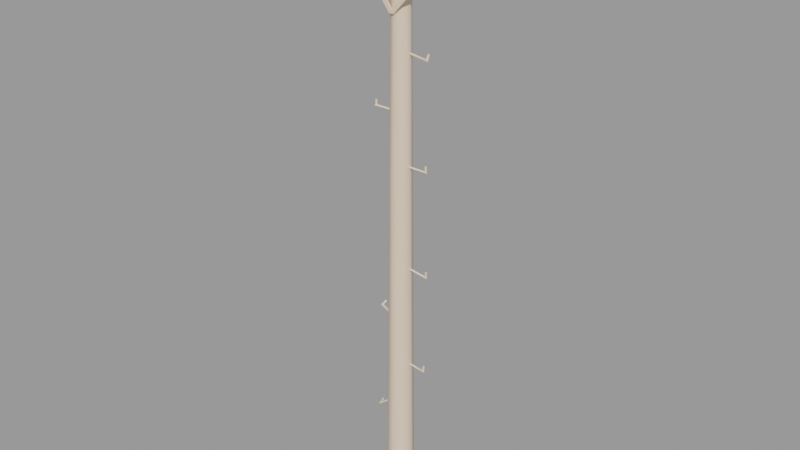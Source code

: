 # Source: telephonepole001_skybox.blend  (saved by Blender 2.92.15; exported with 4.5.12 LTS)
import bpy
from mathutils import Matrix  # noqa: F401  (used for matrix-valued properties, if any)

bpy.ops.wm.read_factory_settings(use_empty=True)
scene = bpy.context.scene
scene.name = 'telephonepole001_skybox.qc'

# ---- collections
col_telephonepole001_skybox = bpy.data.collections.new('telephonepole001_skybox'); scene.collection.children.link(col_telephonepole001_skybox)

# ---- materials (node trees are filled in below, after node groups)
mat_telephonepole001 = bpy.data.materials.new('telephonepole001')
mat_telephonepole001.use_transparent_shadow = False
mat_telephonepole001.diffuse_color = (0.8194, 0.6472, 0.4893, 1.0)

# ---- material node trees

# ---- meshes
me_telephonepole001_skybox_reference = bpy.data.meshes.new('telephonepole001_skybox_reference')
me_telephonepole001_skybox_reference.from_pydata([(-1.439, 0.03424, 4.708), (-1.34, -0.004243, 4.684), (-1.39, -0.004243, 4.646), (-0.5988, 0.03424, 5.359), (-0.55, -0.004243, 5.296), (-1.34, 0.03424, 4.785), (-2.532, -0.5183, 30.3), (-2.488, -0.5, 30.3), (-2.508, -0.5, 29.87), (-2.552, -0.5183, 29.87), (-2.55, -0.5625, 30.31), (-2.57, -0.5625, 29.87), (-2.552, -0.6067, 29.87), (-2.532, -0.6067, 30.3), (-2.488, -0.625, 30.3), (-2.508, -0.625, 29.87), (-2.444, -0.6067, 30.3), (-2.464, -0.6067, 29.86), (-2.426, -0.5625, 30.3), (-2.445, -0.5625, 29.86), (-2.444, -0.5183, 30.3), (-2.464, -0.5183, 29.86), (-0.0901, -0.9375, 29.38), (0.001617, -0.6875, 29.49), (-0.0901, -0.6875, 29.38), (0.001617, -0.9375, 29.49), (-3.906, -0.5183, 30.37), (-3.862, -0.5, 30.37), (-3.881, -0.5, 29.93), (-3.926, -0.5183, 29.93), (-3.924, -0.5625, 30.37), (-3.944, -0.5625, 29.93), (-3.926, -0.6067, 29.93), (-3.906, -0.6067, 30.37), (-3.862, -0.625, 30.37), (-3.881, -0.625, 29.93), (-3.817, -0.6067, 30.36), (-3.837, -0.6067, 29.93), (-3.799, -0.5625, 30.36), (-3.819, -0.5625, 29.93), (-3.817, -0.5183, 30.36), (-3.837, -0.5183, 29.93), (-2.501, -0.5469, 30.01), (-2.22, -0.5469, 30.0), (-2.302, -0.7458, 30.01), (-2.302, -0.348, 30.01), (-2.501, -0.2656, 30.01), (-2.7, -0.348, 30.02), (-2.782, -0.5469, 30.03), (-2.7, -0.7458, 30.02), (-2.501, -0.8281, 30.01), (-2.371, -0.6449, 30.71), (-2.331, -0.5469, 30.71), (-2.371, -0.4489, 30.71), (-2.469, -0.5469, 30.72), (-2.469, -0.6854, 30.72), (-2.567, -0.6449, 30.72), (-2.607, -0.5469, 30.72), (-2.567, -0.4489, 30.72), (-2.469, -0.4083, 30.72), (-3.875, -0.5469, 30.08), (-3.594, -0.5469, 30.06), (-3.676, -0.7458, 30.07), (-3.676, -0.348, 30.07), (-3.875, -0.2656, 30.08), (-4.073, -0.348, 30.09), (-4.156, -0.5469, 30.09), (-4.073, -0.7458, 30.09), (-3.875, -0.8281, 30.08), (3.836, -0.5469, 29.72), (4.117, -0.8281, 29.71), (3.918, -0.7458, 29.72), (4.117, -0.5469, 29.71), (4.316, -0.7458, 29.7), (4.398, -0.5469, 29.7), (4.316, -0.348, 29.7), (4.117, -0.2656, 29.71), (3.918, -0.348, 29.72), (0.1324, -0.6875, 29.3), (0.1392, -0.9375, 29.44), (0.1324, -0.9375, 29.3), (0.1392, -0.6875, 29.44), (-0.009243, -0.6875, 29.26), (-0.009243, -0.9375, 29.26), (1.319, -0.5183, 29.69), (1.427, -0.5183, 30.12), (1.407, -0.5183, 29.69), (1.339, -0.5183, 30.13), (1.427, -0.6067, 30.12), (1.407, -0.6067, 29.69), (1.339, -0.6067, 30.13), (1.319, -0.6067, 29.69), (1.518, -0.0625, 8.322), (1.518, 0.0625, 8.322), (1.456, -3e-06, 8.329), (1.58, -3e-06, 8.315), (1.483, 0.0625, 8.011), (1.552, -3e-06, 8.066), (1.573, -0.04238, 13.56), (0.5916, 0.00968, 13.76), (0.5821, -0.04238, 13.69), (1.521, 0.00968, 13.64), (1.635, -0.04238, 13.55), (1.645, 0.00968, 13.62), (-0.3201, -0.2761, 31.99), (-0.3201, 0.3636, 32.01), (-0.4549, 0.04374, 32.0), (0.0, 0.4982, 32.02), (0.3201, 0.3636, 32.01), (0.4549, 0.04374, 32.0), (0.3201, -0.2761, 31.99), (0.0, -0.4108, 31.98), (0.5847, 0.08111, 13.71), (1.628, 0.02905, 13.5), (0.5753, 0.02905, 13.64), (1.576, 0.08111, 13.58), (1.638, 0.08111, 13.57), (1.545, -0.0625, 8.004), (1.483, -0.0625, 8.011), (1.551, 0.03234, 24.68), (1.52, 0.04613, 24.95), (1.481, -0.04314, 24.65), (1.582, 0.1038, 24.92), (1.553, -0.02906, 13.88), (1.614, -0.09081, 13.86), (1.677, -0.02906, 13.86), (1.5, -0.06251, 19.19), (0.5, -8e-06, 19.25), (0.5, -0.06251, 19.19), (1.438, -8e-06, 19.25), (1.562, -0.06251, 19.19), (1.562, -8e-06, 19.25), (-1.399, -0.06251, 27.24), (-1.47, -1.1e-05, 27.29), (-1.461, -0.06251, 27.23), (-0.5, -0.06251, 21.81), (-1.438, -9e-06, 21.88), (-1.5, -0.06251, 21.81), (-0.5, -9e-06, 21.88), (-1.562, -9e-06, 21.88), (-1.562, -0.06251, 21.81), (1.545, 0.0625, 8.004), (1.481, 0.07657, 24.61), (1.52, 0.1658, 24.91), (-4.443, -0.6875, 29.95), (4.547, -0.4375, 29.54), (-4.443, -0.4375, 29.95), (4.547, -0.6875, 29.54), (4.513, -0.4375, 28.79), (-4.478, -0.6875, 29.21), (-4.478, -0.4375, 29.21), (4.513, -0.6875, 28.79), (-1.508, -1.1e-05, 27.54), (-1.384, -1.1e-05, 27.56), (-1.446, 0.06249, 27.55), (-1.446, -0.06251, 27.55), (-1.451, -1.1e-05, 27.17), (-1.461, 0.06249, 27.23), (-1.489, 0.2704, 4.773), (-1.39, 0.2704, 4.85), (-1.403, 0.2909, 4.765), (-1.476, 0.2498, 4.858), (-1.504, 0.3305, 10.77), (-1.539, 0.2388, 10.7), (-1.535, 0.2485, 10.78), (-1.508, 0.3208, 10.69), (1.617, 0.03268, 13.88), (1.5, -0.06251, 19.5), (1.5, 0.06249, 19.5), (1.438, -8e-06, 19.5), (1.562, -8e-06, 19.5), (-1.562, -9e-06, 21.75), (-1.562, 0.06249, 21.81), (-1.562, -9e-06, 22.12), (-1.438, -9e-06, 22.12), (-1.5, 0.06249, 22.12), (-1.5, -0.06251, 22.12), (1.562, 0.06249, 19.19), (1.562, -8e-06, 19.12), (-1.413, -0.08381, 4.676), (-0.5736, -0.08381, 5.327), (1.458, 0.1082, 24.94), (-1.434, 0.514, 10.93), (-1.318, 0.4696, 10.93), (-1.362, 0.528, 10.88), (-1.39, 0.4556, 10.98), (-1.462, -0.04532, 4.739), (1.543, 0.07434, 24.61), (1.543, -0.04537, 24.64), (1.535, -0.003367, 24.56), (-0.2175, -0.5625, 26.63), (-2.106, -0.4375, 29.1), (-0.2175, -0.4375, 26.63), (-2.106, -0.5625, 29.1), (1.538, -3e-06, 7.942), (0.03587, -0.4375, 26.62), (0.03407, -0.5625, 26.62), (2.141, -0.5625, 28.9), (2.141, -0.4375, 28.9), (-0.09396, -0.4375, 26.77), (1.89, -0.5625, 28.91), (1.89, -0.4375, 28.91), (-0.08402, -0.5625, 26.78), (-1.854, -0.4375, 29.09), (-1.854, -0.5625, 29.09), (-1.399, 0.06249, 27.24), (-1.413, -0.04532, 4.777), (1.5, 0.06249, 19.19), (-1.5, 0.06249, 21.81), (0.4886, 0.1122, 24.73), (0.4809, 0.03452, 24.69), (0.03477, -0.9375, 29.37), (0.4894, 0.0625, 8.122), (0.4825, -3e-06, 8.06), (-3.94, -0.6449, 30.78), (-3.843, -0.5469, 30.78), (-3.94, -0.4489, 30.78), (-3.981, -0.5469, 30.79), (-3.843, -0.6854, 30.78), (-3.745, -0.6449, 30.77), (-3.745, -0.4489, 30.77), (-3.843, -0.4083, 30.78), (-3.704, -0.5469, 30.77), (0.3994, -0.3912, 19.19), (0.0, -0.5568, 19.19), (0.0, -0.7326, -1.9e-05), (0.5196, -0.5196, -1.9e-05), (0.5651, 0.007805, 19.2), (0.7326, 0.0, -1.9e-05), (0.3994, 0.4068, 19.21), (0.5196, 0.5196, -1.9e-05), (0.0, 0.7326, -1.9e-05), (0.0, 0.5724, 19.21), (-0.5196, 0.5196, -1.9e-05), (-0.3994, 0.4068, 19.21), (-0.7326, 0.0, -1.9e-05), (-0.5651, 0.007805, 19.2), (-0.5196, -0.5196, -1.9e-05), (-0.3994, -0.3912, 19.19), (4.051, -0.4489, 30.42), (4.149, -0.4083, 30.41), (4.011, -0.5469, 30.42), (4.051, -0.6449, 30.42), (4.149, -0.6854, 30.41), (4.247, -0.6449, 30.41), (4.287, -0.5469, 30.41), (4.247, -0.4489, 30.41), (4.086, -0.5183, 30.0), (4.13, -0.5, 30.0), (4.11, -0.5, 29.56), (4.066, -0.5183, 29.57), (4.068, -0.5625, 30.0), (4.048, -0.5625, 29.57), (4.066, -0.6067, 29.57), (4.086, -0.6067, 30.0), (4.13, -0.625, 30.0), (4.11, -0.625, 29.56), (4.174, -0.6067, 30.0), (4.154, -0.6067, 29.56), (4.193, -0.5625, 30.0), (4.173, -0.5625, 29.56), (4.174, -0.5183, 30.0), (4.154, -0.5183, 29.56), (4.149, -0.5469, 30.41), (0.5, 0.06249, 19.19), (0.5, -8e-06, 19.12), (0.4894, -0.0625, 8.122), (0.4886, -0.007477, 24.77), (-1.477, 0.2263, 10.78), (-0.546, -0.139, 10.7), (-0.5424, -0.1293, 10.78), (1.383, -0.5625, 30.13), (0.4963, -3e-06, 8.184), (1.428, -3e-06, 8.08), (-1.449, 0.2986, 10.69), (-0.5148, -0.05698, 10.69), (-0.5, 0.06249, 21.81), (-0.4008, -1.1e-05, 27.33), (-0.4102, 0.06249, 27.39), (-0.6224, -0.04532, 5.39), (-0.4102, -0.06251, 27.39), (-0.4196, -1.1e-05, 27.45), (-1.346, -1.1e-05, 27.31), (0.4963, 0.07023, 24.81), (1.427, 0.0368, 24.7), (-0.5, -9e-06, 21.75), (-0.5111, -0.04727, 10.77), (-1.387, 0.2861, 10.77)], [], [(0, 1, 2), (1, 3, 4), (1, 5, 3), (6, 7, 8), (6, 8, 9), (10, 6, 9), (10, 9, 11), (12, 10, 11), (12, 13, 10), (12, 14, 13), (12, 15, 14), (15, 16, 14), (15, 17, 16), (17, 18, 16), (17, 19, 18), (19, 20, 18), (19, 21, 20), (21, 7, 20), (21, 8, 7), (22, 23, 24), (22, 25, 23), (26, 27, 28), (26, 28, 29), (30, 26, 29), (30, 29, 31), (32, 30, 31), (32, 33, 30), (32, 34, 33), (32, 35, 34), (35, 36, 34), (35, 37, 36), (37, 38, 36), (37, 39, 38), (39, 40, 38), (39, 41, 40), (41, 27, 40), (41, 28, 27), (42, 43, 44), (45, 43, 42), (42, 46, 45), (42, 47, 46), (48, 47, 42), (48, 42, 49), (50, 49, 42), (42, 44, 50), (51, 52, 53), (51, 53, 54), (55, 51, 54), (56, 55, 54), (56, 54, 57), (54, 58, 57), (54, 59, 58), (53, 59, 54), (60, 61, 62), (63, 61, 60), (60, 64, 63), (60, 65, 64), (66, 65, 60), (66, 60, 67), (68, 67, 60), (60, 62, 68), (69, 70, 71), (69, 72, 70), (73, 70, 72), (72, 74, 73), (72, 75, 74), (72, 76, 75), (72, 77, 76), (69, 77, 72), (78, 79, 80), (78, 81, 79), (81, 25, 79), (81, 23, 25), (82, 80, 83), (82, 78, 80), (82, 22, 24), (82, 83, 22), (84, 85, 86), (84, 87, 85), (88, 86, 85), (88, 89, 86), (89, 90, 91), (89, 88, 90), (91, 87, 84), (91, 90, 87), (92, 93, 94), (92, 95, 93), (95, 96, 93), (95, 97, 96), (98, 99, 100), (98, 101, 99), (102, 103, 98), (104, 105, 106), (104, 107, 105), (104, 108, 107), (104, 109, 108), (104, 110, 109), (104, 111, 110), (112, 113, 114), (112, 115, 113), (116, 113, 115), (117, 97, 118), (119, 120, 121), (119, 122, 120), (98, 123, 101), (98, 124, 123), (103, 124, 98), (103, 125, 124), (126, 127, 128), (126, 129, 127), (130, 131, 126), (132, 133, 134), (135, 136, 137), (135, 138, 136), (137, 139, 140), (141, 96, 97), (142, 122, 119), (142, 143, 122), (144, 145, 146), (144, 147, 145), (148, 149, 150), (148, 151, 149), (152, 153, 154), (152, 155, 153), (133, 156, 134), (133, 157, 156), (158, 159, 160), (158, 161, 159), (145, 151, 148), (145, 147, 151), (162, 163, 164), (162, 165, 163), (116, 102, 113), (116, 103, 102), (124, 166, 123), (124, 125, 166), (151, 144, 149), (151, 147, 144), (146, 148, 150), (146, 145, 148), (167, 168, 169), (167, 170, 168), (139, 171, 140), (139, 172, 171), (173, 174, 175), (173, 176, 174), (177, 130, 178), (177, 131, 130), (1, 179, 2), (1, 180, 179), (1, 4, 180), (120, 143, 181), (120, 122, 143), (182, 183, 184), (182, 185, 183), (0, 179, 186), (0, 2, 179), (187, 188, 189), (187, 119, 188), (190, 191, 192), (190, 193, 191), (149, 146, 150), (149, 144, 146), (141, 117, 194), (141, 97, 117), (195, 190, 192), (195, 196, 190), (197, 195, 198), (197, 196, 195), (199, 200, 201), (199, 202, 200), (202, 203, 204), (202, 199, 203), (133, 154, 205), (133, 152, 154), (133, 155, 152), (133, 132, 155), (1, 159, 5), (1, 160, 159), (0, 161, 158), (0, 206, 161), (0, 160, 1), (0, 158, 160), (126, 169, 129), (126, 167, 169), (126, 170, 167), (126, 131, 170), (139, 176, 173), (139, 137, 176), (136, 176, 137), (136, 174, 176), (170, 207, 168), (170, 131, 207), (139, 175, 208), (139, 173, 175), (118, 95, 92), (118, 97, 95), (209, 189, 210), (209, 142, 189), (187, 189, 142), (80, 79, 211), (79, 25, 211), (25, 22, 211), (22, 83, 211), (83, 80, 211), (133, 205, 157), (212, 194, 213), (212, 96, 194), (141, 194, 96), (177, 207, 131), (214, 215, 216), (214, 216, 217), (214, 218, 219), (214, 219, 215), (219, 220, 215), (220, 216, 215), (220, 221, 216), (219, 222, 220), (223, 224, 225), (223, 225, 226), (227, 223, 226), (227, 226, 228), (229, 227, 228), (229, 228, 230), (231, 229, 230), (231, 232, 229), (232, 231, 233), (232, 233, 234), (235, 234, 233), (235, 236, 234), (236, 235, 237), (236, 237, 238), (238, 237, 225), (238, 225, 224), (139, 208, 172), (64, 216, 221), (64, 65, 216), (66, 216, 65), (66, 217, 216), (214, 217, 66), (214, 66, 67), (67, 218, 214), (67, 68, 218), (219, 218, 68), (219, 68, 62), (222, 219, 62), (222, 62, 61), (61, 220, 222), (61, 63, 220), (63, 221, 220), (63, 64, 221), (76, 239, 240), (76, 77, 239), (77, 241, 239), (77, 69, 241), (69, 242, 241), (69, 71, 242), (71, 243, 242), (71, 70, 243), (244, 243, 70), (244, 70, 73), (245, 244, 73), (245, 73, 74), (74, 246, 245), (74, 75, 246), (240, 246, 75), (240, 75, 76), (59, 45, 46), (59, 53, 45), (52, 45, 53), (52, 43, 45), (43, 52, 51), (43, 51, 44), (44, 51, 55), (44, 55, 50), (49, 50, 55), (49, 55, 56), (56, 48, 49), (56, 57, 48), (48, 57, 58), (48, 58, 47), (46, 47, 58), (46, 58, 59), (247, 248, 249), (247, 249, 250), (251, 247, 250), (251, 250, 252), (253, 251, 252), (253, 254, 251), (253, 255, 254), (253, 256, 255), (256, 257, 255), (256, 258, 257), (258, 259, 257), (258, 260, 259), (260, 261, 259), (260, 262, 261), (262, 248, 261), (262, 249, 248), (104, 224, 111), (104, 238, 224), (106, 238, 104), (106, 236, 238), (105, 236, 106), (105, 234, 236), (107, 234, 105), (107, 232, 234), (108, 232, 107), (108, 229, 232), (109, 229, 108), (109, 227, 229), (110, 227, 109), (110, 223, 227), (111, 223, 110), (111, 224, 223), (190, 204, 193), (190, 202, 204), (202, 190, 196), (196, 200, 202), (196, 197, 200), (206, 0, 186), (199, 191, 203), (199, 192, 191), (195, 192, 199), (201, 195, 199), (201, 198, 195), (242, 239, 241), (242, 263, 239), (242, 243, 263), (243, 244, 263), (244, 246, 263), (244, 245, 246), (246, 240, 263), (240, 239, 263), (187, 142, 119), (177, 178, 207), (264, 207, 178), (264, 178, 265), (188, 119, 121), (194, 266, 213), (194, 118, 266), (194, 117, 118), (113, 100, 114), (113, 98, 100), (113, 102, 98), (189, 267, 210), (189, 121, 267), (189, 188, 121), (268, 269, 270), (268, 163, 269), (268, 164, 163), (90, 88, 271), (88, 85, 271), (271, 85, 87), (90, 271, 87), (212, 272, 273), (212, 273, 96), (273, 93, 96), (273, 94, 93), (274, 163, 165), (274, 269, 163), (274, 275, 269), (264, 127, 129), (264, 129, 207), (129, 168, 207), (129, 169, 168), (112, 99, 101), (112, 101, 115), (101, 166, 115), (101, 123, 166), (208, 138, 276), (208, 136, 138), (208, 174, 136), (208, 175, 174), (116, 115, 103), (115, 125, 103), (115, 166, 125), (118, 272, 266), (118, 273, 272), (118, 94, 273), (118, 92, 94), (205, 156, 157), (205, 277, 156), (205, 278, 277), (279, 3, 5), (279, 5, 206), (5, 161, 206), (5, 159, 161), (132, 277, 280), (132, 156, 277), (132, 134, 156), (205, 281, 278), (205, 282, 281), (205, 153, 282), (205, 154, 153), (121, 283, 267), (121, 284, 283), (121, 181, 284), (121, 120, 181), (280, 281, 282), (280, 282, 132), (282, 155, 132), (282, 153, 155), (178, 128, 265), (178, 126, 128), (178, 130, 126), (206, 180, 279), (206, 179, 180), (206, 186, 179), (137, 285, 135), (137, 171, 285), (137, 140, 171), (209, 283, 284), (209, 284, 142), (284, 143, 142), (284, 181, 143), (208, 171, 172), (208, 285, 171), (208, 276, 285), (162, 274, 165), (162, 184, 274), (162, 182, 184), (268, 162, 164), (268, 182, 162), (268, 185, 182), (274, 286, 275), (274, 287, 286), (274, 183, 287), (274, 184, 183), (270, 286, 287), (270, 287, 268), (287, 185, 268), (287, 183, 185)])
me_telephonepole001_skybox_reference.polygons.foreach_set('use_smooth', [True] * 433)
_k = set([(0, 1), (0, 2), (0, 158), (0, 186), (0, 206), (1, 2), (1, 4), (1, 5), (1, 160), (1, 180), (2, 179), (3, 5), (5, 159), (22, 24), (22, 25), (22, 82), (22, 83), (23, 25), (25, 79), (43, 44), (43, 45), (44, 50), (45, 46), (46, 47), (47, 48), (48, 49), (49, 50), (51, 52), (51, 55), (52, 53), (53, 59), (55, 56), (56, 57), (57, 58), (58, 59), (61, 62), (61, 63), (62, 68), (63, 64), (64, 65), (65, 66), (66, 67), (67, 68), (69, 71), (69, 77), (70, 71), (70, 73), (73, 74), (74, 75), (75, 76), (76, 77), (78, 80), (79, 80), (79, 81), (80, 83), (82, 83), (84, 85), (84, 87), (85, 86), (85, 87), (85, 88), (86, 88), (87, 90), (87, 91), (88, 89), (88, 90), (89, 90), (90, 91), (92, 94), (92, 95), (92, 118), (93, 94), (93, 95), (93, 96), (94, 273), (95, 97), (96, 97), (96, 141), (96, 212), (97, 117), (97, 118), (97, 141), (98, 100), (98, 101), (98, 102), (98, 103), (98, 124), (99, 101), (101, 123), (102, 103), (102, 113), (103, 116), (103, 125), (104, 106), (104, 111), (105, 106), (105, 107), (107, 108), (108, 109), (109, 110), (110, 111), (112, 113), (112, 115), (113, 114), (113, 116), (115, 116), (115, 166), (117, 118), (117, 194), (118, 266), (119, 121), (119, 122), (119, 142), (119, 187), (119, 188), (120, 121), (120, 122), (120, 181), (121, 188), (121, 267), (122, 143), (123, 124), (123, 166), (124, 125), (125, 166), (126, 128), (126, 129), (126, 130), (126, 131), (126, 167), (127, 129), (129, 169), (130, 131), (130, 178), (131, 170), (131, 177), (132, 134), (132, 155), (132, 280), (133, 134), (133, 152), (133, 157), (134, 156), (135, 137), (136, 137), (136, 138), (136, 174), (137, 139), (137, 140), (137, 176), (139, 140), (139, 172), (139, 173), (140, 171), (141, 194), (142, 143), (142, 187), (142, 209), (143, 181), (144, 146), (144, 147), (144, 149), (145, 146), (145, 147), (145, 148), (146, 150), (147, 151), (148, 150), (148, 151), (149, 150), (149, 151), (152, 154), (152, 155), (153, 154), (153, 155), (153, 282), (154, 205), (156, 157), (156, 277), (157, 205), (158, 160), (158, 161), (159, 160), (159, 161), (161, 206), (162, 164), (162, 165), (162, 182), (163, 164), (163, 165), (163, 269), (164, 268), (165, 274), (167, 169), (167, 170), (168, 169), (168, 170), (168, 207), (171, 172), (171, 285), (172, 208), (173, 175), (173, 176), (174, 175), (174, 176), (175, 208), (177, 178), (177, 207), (178, 264), (178, 265), (179, 180), (179, 186), (181, 284), (182, 184), (182, 185), (183, 184), (183, 185), (183, 287), (184, 274), (185, 268), (186, 206), (187, 189), (188, 189), (189, 209), (189, 210), (190, 191), (190, 193), (190, 196), (191, 192), (192, 195), (194, 212), (194, 213), (195, 197), (195, 198), (196, 197), (196, 200), (199, 201), (199, 202), (199, 203), (200, 202), (202, 204), (205, 277), (205, 278), (206, 279), (207, 264), (208, 276), (208, 285), (214, 217), (214, 218), (216, 217), (216, 221), (218, 219), (219, 222), (220, 221), (220, 222), (239, 240), (239, 241), (240, 246), (241, 242), (242, 243), (243, 244), (244, 245), (245, 246), (268, 270), (269, 274), (272, 273), (274, 275), (281, 282), (283, 284), (286, 287)])
me_telephonepole001_skybox_reference.attributes.new('sharp_edge', 'BOOLEAN', 'EDGE').data.foreach_set('value', [ (min(e.vertices), max(e.vertices)) in _k for e in me_telephonepole001_skybox_reference.edges])
_uv = me_telephonepole001_skybox_reference.uv_layers.new(name='UVMap')
_uv.uv.foreach_set('vector', [0.7076, 0.9254, 0.701, 0.9286, 0.7005, 0.9268, 0.701, 0.9286, 0.7097, 0.9571, 0.7081, 0.9573, 0.701, 0.9286, 0.7084, 0.933, 0.7097, 0.9571, 0.4878, 0.1238, 0.4827, 0.1238, 0.4828, 0.06023, 0.4878, 0.1238, 0.4828, 0.06023, 0.4879, 0.06025, 0.4929, 0.1238, 0.4878, 0.1238, 0.4879, 0.06025, 0.4929, 0.1238, 0.4879, 0.06025, 0.4929, 0.06025, 0.498, 0.06025, 0.4929, 0.1238, 0.4929, 0.06025, 0.498, 0.06025, 0.498, 0.1238, 0.4929, 0.1238, 0.498, 0.06025, 0.5031, 0.1238, 0.498, 0.1238, 0.498, 0.06025, 0.503, 0.06023, 0.5031, 0.1238, 0.503, 0.06023, 0.5082, 0.1237, 0.5031, 0.1238, 0.503, 0.06023, 0.5081, 0.06022, 0.5082, 0.1237, 0.5081, 0.06022, 0.5132, 0.1237, 0.5082, 0.1237, 0.5081, 0.06022, 0.5132, 0.06022, 0.5132, 0.1237, 0.5132, 0.06022, 0.5183, 0.1237, 0.5132, 0.1237, 0.5132, 0.06022, 0.5184, 0.06022, 0.5183, 0.1237, 0.5184, 0.06022, 0.5233, 0.1238, 0.5183, 0.1237, 0.5184, 0.06022, 0.5234, 0.06023, 0.5233, 0.1238, 0.6119, 0.05467, 0.6019, 0.03505, 0.6119, 0.03505, 0.6119, 0.05467, 0.6019, 0.05467, 0.6019, 0.03505, 0.5328, 0.1238, 0.5277, 0.1238, 0.5278, 0.06024, 0.5328, 0.1238, 0.5278, 0.06024, 0.5328, 0.06025, 0.5379, 0.1238, 0.5328, 0.1238, 0.5328, 0.06025, 0.5379, 0.1238, 0.5328, 0.06025, 0.5379, 0.06025, 0.5429, 0.06025, 0.5379, 0.1238, 0.5379, 0.06025, 0.5429, 0.06025, 0.543, 0.1238, 0.5379, 0.1238, 0.5429, 0.06025, 0.5481, 0.1238, 0.543, 0.1238, 0.5429, 0.06025, 0.548, 0.06024, 0.5481, 0.1238, 0.548, 0.06024, 0.5532, 0.1237, 0.5481, 0.1238, 0.548, 0.06024, 0.5531, 0.06022, 0.5532, 0.1237, 0.5531, 0.06022, 0.5582, 0.1237, 0.5532, 0.1237, 0.5531, 0.06022, 0.5582, 0.06022, 0.5582, 0.1237, 0.5582, 0.06022, 0.5632, 0.1237, 0.5582, 0.1237, 0.5582, 0.06022, 0.5633, 0.06022, 0.5632, 0.1237, 0.5633, 0.06022, 0.5683, 0.1238, 0.5632, 0.1237, 0.5633, 0.06022, 0.5684, 0.06024, 0.5683, 0.1238, 0.7733, 0.1652, 0.7733, 0.1336, 0.7956, 0.1428, 0.7509, 0.1428, 0.7733, 0.1336, 0.7733, 0.1652, 0.7733, 0.1652, 0.7416, 0.1652, 0.7509, 0.1428, 0.7733, 0.1652, 0.7509, 0.1876, 0.7416, 0.1652, 0.7733, 0.1968, 0.7509, 0.1876, 0.7733, 0.1652, 0.7733, 0.1968, 0.7733, 0.1652, 0.7956, 0.1876, 0.8049, 0.1652, 0.7956, 0.1876, 0.7733, 0.1652, 0.7733, 0.1652, 0.7956, 0.1428, 0.8049, 0.1652, 0.5261, 0.1428, 0.5485, 0.1336, 0.5709, 0.1428, 0.5261, 0.1428, 0.5709, 0.1428, 0.5485, 0.1652, 0.5169, 0.1652, 0.5261, 0.1428, 0.5485, 0.1652, 0.5261, 0.1876, 0.5169, 0.1652, 0.5485, 0.1652, 0.5261, 0.1876, 0.5485, 0.1652, 0.5485, 0.1968, 0.5485, 0.1652, 0.5709, 0.1876, 0.5485, 0.1968, 0.5485, 0.1652, 0.5802, 0.1652, 0.5709, 0.1876, 0.5709, 0.1428, 0.5802, 0.1652, 0.5485, 0.1652, 0.8444, 0.1652, 0.8444, 0.1336, 0.8667, 0.1428, 0.822, 0.1428, 0.8444, 0.1336, 0.8444, 0.1652, 0.8444, 0.1652, 0.8127, 0.1652, 0.822, 0.1428, 0.8444, 0.1652, 0.822, 0.1876, 0.8127, 0.1652, 0.8444, 0.1968, 0.822, 0.1876, 0.8444, 0.1652, 0.8444, 0.1968, 0.8444, 0.1652, 0.8667, 0.1876, 0.876, 0.1652, 0.8667, 0.1876, 0.8444, 0.1652, 0.8444, 0.1652, 0.8667, 0.1428, 0.876, 0.1652, 0.7001, 0.1968, 0.7317, 0.1652, 0.7225, 0.1876, 0.7001, 0.1968, 0.7001, 0.1652, 0.7317, 0.1652, 0.7225, 0.1428, 0.7317, 0.1652, 0.7001, 0.1652, 0.7001, 0.1652, 0.7001, 0.1336, 0.7225, 0.1428, 0.7001, 0.1652, 0.6777, 0.1428, 0.7001, 0.1336, 0.7001, 0.1652, 0.6685, 0.1652, 0.6777, 0.1428, 0.7001, 0.1652, 0.6777, 0.1876, 0.6685, 0.1652, 0.7001, 0.1968, 0.6777, 0.1876, 0.7001, 0.1652, 0.6309, 0.03505, 0.6395, 0.05467, 0.6309, 0.05467, 0.6309, 0.03505, 0.6395, 0.03505, 0.6395, 0.05467, 0.6395, 0.03505, 0.6487, 0.05467, 0.6395, 0.05467, 0.6395, 0.03505, 0.6487, 0.03505, 0.6487, 0.05467, 0.6218, 0.03505, 0.6309, 0.05467, 0.6218, 0.05467, 0.6218, 0.03505, 0.6309, 0.03505, 0.6309, 0.05467, 0.6218, 0.03505, 0.6119, 0.05467, 0.6119, 0.03505, 0.6218, 0.03505, 0.6218, 0.05467, 0.6119, 0.05467, 0.392, 0.06025, 0.4224, 0.1237, 0.4225, 0.06022, 0.392, 0.06025, 0.392, 0.1238, 0.4224, 0.1237, 0.4123, 0.1237, 0.4225, 0.06022, 0.4224, 0.1237, 0.4123, 0.1237, 0.4123, 0.06022, 0.4225, 0.06022, 0.4123, 0.06022, 0.4022, 0.1238, 0.4021, 0.06025, 0.4123, 0.06022, 0.4123, 0.1237, 0.4022, 0.1238, 0.4021, 0.06025, 0.392, 0.1238, 0.392, 0.06025, 0.4021, 0.06025, 0.4022, 0.1238, 0.392, 0.1238, 0.7783, 0.9776, 0.7803, 0.975, 0.7808, 0.9768, 0.7783, 0.9776, 0.7777, 0.9758, 0.7803, 0.975, 0.7777, 0.9758, 0.7783, 0.9688, 0.7803, 0.975, 0.7777, 0.9758, 0.7773, 0.9746, 0.7783, 0.9688, 0.7507, 0.9552, 0.7492, 0.9255, 0.7507, 0.9254, 0.7507, 0.9552, 0.7447, 0.9495, 0.7492, 0.9255, 0.7507, 0.957, 0.7436, 0.9572, 0.7507, 0.9552, 0.04045, 0.1796, 0.04045, 0.2918, 0.01684, 0.2357, 0.04045, 0.1796, 0.09654, 0.3154, 0.04045, 0.2918, 0.04045, 0.1796, 0.1526, 0.2918, 0.09654, 0.3154, 0.04045, 0.1796, 0.1762, 0.2357, 0.1526, 0.2918, 0.04045, 0.1796, 0.1526, 0.1796, 0.1762, 0.2357, 0.04045, 0.1796, 0.09654, 0.156, 0.1526, 0.1796, 0.8094, 0.9571, 0.8113, 0.9254, 0.8113, 0.9571, 0.8094, 0.9571, 0.8094, 0.9273, 0.8113, 0.9254, 0.8094, 0.9254, 0.8113, 0.9254, 0.8094, 0.9273, 0.7315, 0.9571, 0.7241, 0.9576, 0.7314, 0.9553, 0.7632, 0.9571, 0.7611, 0.9552, 0.7703, 0.9552, 0.7632, 0.9571, 0.7613, 0.9571, 0.7611, 0.9552, 0.7507, 0.9552, 0.7418, 0.9535, 0.7447, 0.9495, 0.7507, 0.9552, 0.7415, 0.9553, 0.7418, 0.9535, 0.7436, 0.9572, 0.7415, 0.9553, 0.7507, 0.9552, 0.7436, 0.9572, 0.7418, 0.9572, 0.7415, 0.9553, 0.8215, 0.9272, 0.8234, 0.9571, 0.8215, 0.9571, 0.8215, 0.9272, 0.8279, 0.933, 0.8234, 0.9571, 0.8215, 0.9254, 0.829, 0.9254, 0.8215, 0.9272, 0.9082, 0.9478, 0.9122, 0.9544, 0.9069, 0.9491, 0.8606, 0.9254, 0.867, 0.9494, 0.8606, 0.9552, 0.8606, 0.9254, 0.8624, 0.9254, 0.867, 0.9494, 0.8606, 0.9552, 0.868, 0.9571, 0.8606, 0.9571, 0.6536, 0.9565, 0.6541, 0.9547, 0.6607, 0.958, 0.5876, 0.9547, 0.5961, 0.9589, 0.5943, 0.9584, 0.5876, 0.9547, 0.5966, 0.9571, 0.5961, 0.9589, 0.3822, 0.4179, 0.9787, 0.4345, 0.3822, 0.4345, 0.3822, 0.4179, 0.9787, 0.4179, 0.9787, 0.4345, 0.9787, 0.3861, 0.3822, 0.4027, 0.3822, 0.3861, 0.9787, 0.3861, 0.9787, 0.4027, 0.3822, 0.4027, 0.9688, 0.9714, 0.9714, 0.9688, 0.9714, 0.9714, 0.9688, 0.9714, 0.9688, 0.9688, 0.9714, 0.9688, 0.7341, 0.9688, 0.7318, 0.9778, 0.7305, 0.9755, 0.7341, 0.9688, 0.7341, 0.9764, 0.7318, 0.9778, 0.9597, 0.9714, 0.957, 0.9688, 0.9597, 0.9688, 0.9597, 0.9714, 0.957, 0.9714, 0.957, 0.9688, 0.4218, 0.5087, 0.3994, 0.4413, 0.4218, 0.4413, 0.4218, 0.5087, 0.3994, 0.5087, 0.3994, 0.4413, 0.7224, 0.9778, 0.7201, 0.9688, 0.7224, 0.9701, 0.7224, 0.9778, 0.7188, 0.971, 0.7201, 0.9688, 0.7656, 0.9755, 0.7692, 0.9764, 0.767, 0.9778, 0.7656, 0.9755, 0.7692, 0.9688, 0.7692, 0.9764, 0.8886, 0.9725, 0.8886, 0.9688, 0.8904, 0.9706, 0.8886, 0.9725, 0.8867, 0.9706, 0.8886, 0.9688, 0.9764, 0.5991, 0.3845, 0.6758, 0.3822, 0.6263, 0.9764, 0.5991, 0.9787, 0.6486, 0.3845, 0.6758, 0.9764, 0.9003, 0.3845, 0.8236, 0.9787, 0.8508, 0.9764, 0.9003, 0.3822, 0.8732, 0.3845, 0.8236, 0.8769, 0.9725, 0.8769, 0.9688, 0.8787, 0.9706, 0.8769, 0.9725, 0.875, 0.9706, 0.8769, 0.9688, 0.7575, 0.9688, 0.7553, 0.9778, 0.7539, 0.9755, 0.7575, 0.9688, 0.7575, 0.9764, 0.7553, 0.9778, 0.9831, 0.9714, 0.9805, 0.9688, 0.9831, 0.9688, 0.9831, 0.9714, 0.9805, 0.9714, 0.9805, 0.9688, 0.7107, 0.9701, 0.707, 0.971, 0.7084, 0.9688, 0.7107, 0.9701, 0.7107, 0.9778, 0.707, 0.971, 0.701, 0.9286, 0.6986, 0.9275, 0.7005, 0.9268, 0.701, 0.9286, 0.7061, 0.958, 0.6986, 0.9275, 0.701, 0.9286, 0.7081, 0.9573, 0.7061, 0.958, 0.8651, 0.9725, 0.8651, 0.9688, 0.867, 0.9706, 0.8651, 0.9725, 0.8633, 0.9706, 0.8651, 0.9688, 0.948, 0.9688, 0.9453, 0.9714, 0.9453, 0.9688, 0.948, 0.9688, 0.948, 0.9714, 0.9453, 0.9714, 0.6989, 0.9688, 0.6967, 0.9778, 0.6953, 0.9755, 0.6989, 0.9688, 0.6989, 0.9764, 0.6967, 0.9778, 0.7422, 0.9755, 0.7458, 0.9764, 0.7435, 0.9778, 0.7422, 0.9755, 0.7458, 0.9688, 0.7458, 0.9764, 0.9787, 0.2805, 0.3822, 0.2565, 0.9787, 0.2565, 0.9787, 0.2805, 0.3822, 0.2805, 0.3822, 0.2565, 0.4218, 0.5114, 0.3994, 0.5787, 0.3994, 0.5114, 0.4218, 0.5114, 0.4218, 0.5787, 0.3994, 0.5787, 0.6872, 0.9701, 0.6836, 0.971, 0.685, 0.9688, 0.6872, 0.9701, 0.6872, 0.9778, 0.6836, 0.971, 0.4444, 0.5824, 0.377, 0.6156, 0.377, 0.5824, 0.4444, 0.5824, 0.4439, 0.6156, 0.377, 0.6156, 0.3822, 0.217, 0.9786, 0.238, 0.3823, 0.241, 0.3822, 0.217, 0.9787, 0.214, 0.9786, 0.238, 0.9794, 0.3534, 0.383, 0.3789, 0.383, 0.3534, 0.9794, 0.3534, 0.9764, 0.3789, 0.383, 0.3789, 0.9772, 0.2918, 0.3835, 0.3435, 0.3824, 0.318, 0.9772, 0.2918, 0.9788, 0.3174, 0.3835, 0.3435, 0.6545, 0.9703, 0.6577, 0.9703, 0.6523, 0.9779, 0.6545, 0.9703, 0.6556, 0.9688, 0.6577, 0.9703, 0.6133, 0.9762, 0.6159, 0.9781, 0.6133, 0.9781, 0.6133, 0.9762, 0.6159, 0.9688, 0.6159, 0.9781, 0.701, 0.9286, 0.7103, 0.9286, 0.7084, 0.933, 0.701, 0.9286, 0.71, 0.9265, 0.7103, 0.9286, 0.5898, 0.9762, 0.5925, 0.9781, 0.5898, 0.9781, 0.5898, 0.9762, 0.5925, 0.9688, 0.5925, 0.9781, 0.6701, 0.9703, 0.6734, 0.9703, 0.668, 0.9779, 0.6701, 0.9703, 0.6712, 0.9688, 0.6734, 0.9703, 0.8215, 0.9272, 0.8308, 0.9291, 0.8279, 0.933, 0.8215, 0.9272, 0.8308, 0.9272, 0.8308, 0.9291, 0.5786, 0.9784, 0.5786, 0.9688, 0.5812, 0.9695, 0.5786, 0.9784, 0.5781, 0.9705, 0.5786, 0.9688, 0.6016, 0.9762, 0.6042, 0.9781, 0.6016, 0.9781, 0.6016, 0.9762, 0.6042, 0.9688, 0.6042, 0.9781, 0.867, 0.9494, 0.8699, 0.9552, 0.8606, 0.9552, 0.867, 0.9494, 0.8699, 0.9534, 0.8699, 0.9552, 0.625, 0.9781, 0.6276, 0.9688, 0.6276, 0.9781, 0.625, 0.9781, 0.625, 0.9762, 0.6276, 0.9688, 0.6389, 0.9703, 0.6421, 0.9703, 0.6367, 0.9779, 0.6389, 0.9703, 0.6399, 0.9688, 0.6421, 0.9703, 0.5669, 0.9784, 0.5669, 0.9688, 0.5695, 0.9695, 0.5669, 0.9784, 0.5664, 0.9705, 0.5669, 0.9688, 0.5952, 0.9259, 0.5853, 0.956, 0.5934, 0.9254, 0.5952, 0.9259, 0.5876, 0.9547, 0.5853, 0.956, 0.5871, 0.9565, 0.5853, 0.956, 0.5876, 0.9547, 0.6582, 0.07679, 0.6595, 0.1057, 0.639, 0.09215, 0.6595, 0.1057, 0.6324, 0.1159, 0.639, 0.09215, 0.6324, 0.1159, 0.6144, 0.09328, 0.639, 0.09215, 0.6144, 0.09328, 0.6303, 0.06911, 0.639, 0.09215, 0.6303, 0.06911, 0.6582, 0.07679, 0.639, 0.09215, 0.6841, 0.9254, 0.6775, 0.9286, 0.6771, 0.9268, 0.6618, 0.9261, 0.6517, 0.9557, 0.6598, 0.9254, 0.6618, 0.9261, 0.6541, 0.9547, 0.6517, 0.9557, 0.6536, 0.9565, 0.6517, 0.9557, 0.6541, 0.9547, 0.634, 0.9568, 0.6343, 0.955, 0.6413, 0.9583, 0.4557, 0.1876, 0.4781, 0.1652, 0.5005, 0.1876, 0.4557, 0.1876, 0.5005, 0.1876, 0.4781, 0.1968, 0.4557, 0.1876, 0.4464, 0.1652, 0.4557, 0.1428, 0.4557, 0.1876, 0.4557, 0.1428, 0.4781, 0.1652, 0.4557, 0.1428, 0.5005, 0.1428, 0.4781, 0.1652, 0.5005, 0.1428, 0.5005, 0.1876, 0.4781, 0.1652, 0.5005, 0.1428, 0.5097, 0.1652, 0.5005, 0.1876, 0.4557, 0.1428, 0.4781, 0.1336, 0.5005, 0.1428, 0.2113, 0.9892, 0.19, 0.9891, 0.19, 0.002982, 0.2113, 0.9892, 0.19, 0.002982, 0.211, 0.002982, 0.2323, 0.9896, 0.2113, 0.9892, 0.211, 0.002982, 0.2323, 0.9896, 0.211, 0.002982, 0.232, 0.002982, 0.2532, 0.99, 0.2323, 0.9896, 0.232, 0.002982, 0.2532, 0.99, 0.232, 0.002982, 0.2529, 0.002982, 0.2739, 0.002982, 0.2532, 0.99, 0.2529, 0.002982, 0.2739, 0.002982, 0.2739, 0.9901, 0.2532, 0.99, 0.2739, 0.9901, 0.2739, 0.002982, 0.2949, 0.002982, 0.2739, 0.9901, 0.2949, 0.002982, 0.2946, 0.99, 0.3159, 0.002982, 0.2946, 0.99, 0.2949, 0.002982, 0.3159, 0.002982, 0.3155, 0.9896, 0.2946, 0.99, 0.3155, 0.9896, 0.3159, 0.002982, 0.3368, 0.002982, 0.3155, 0.9896, 0.3368, 0.002982, 0.3366, 0.9892, 0.3366, 0.9892, 0.3368, 0.002982, 0.3578, 0.002982, 0.3366, 0.9892, 0.3578, 0.002982, 0.3578, 0.9891, 0.841, 0.9571, 0.8485, 0.9552, 0.8485, 0.9571, 0.8896, 0.1404, 0.9018, 0.1957, 0.8895, 0.1957, 0.8896, 0.1404, 0.9019, 0.1404, 0.9018, 0.1957, 0.9142, 0.1405, 0.9018, 0.1957, 0.9019, 0.1404, 0.9142, 0.1405, 0.9142, 0.1958, 0.9018, 0.1957, 0.9266, 0.1957, 0.9142, 0.1958, 0.9142, 0.1405, 0.9266, 0.1957, 0.9142, 0.1405, 0.9265, 0.1404, 0.9265, 0.1404, 0.9389, 0.1957, 0.9266, 0.1957, 0.9265, 0.1404, 0.9388, 0.1404, 0.9389, 0.1957, 0.9512, 0.1957, 0.9389, 0.1957, 0.9388, 0.1404, 0.9512, 0.1957, 0.9388, 0.1404, 0.9511, 0.1404, 0.9634, 0.1957, 0.9512, 0.1957, 0.9511, 0.1404, 0.9634, 0.1957, 0.9511, 0.1404, 0.9634, 0.1404, 0.9634, 0.1404, 0.9756, 0.1957, 0.9634, 0.1957, 0.9634, 0.1404, 0.9757, 0.1404, 0.9756, 0.1957, 0.9757, 0.1404, 0.9878, 0.1957, 0.9756, 0.1957, 0.9757, 0.1404, 0.988, 0.1404, 0.9878, 0.1957, 0.8896, 0.01398, 0.9018, 0.06932, 0.8895, 0.0693, 0.8896, 0.01398, 0.9019, 0.01401, 0.9018, 0.06932, 0.9019, 0.01401, 0.9142, 0.06932, 0.9018, 0.06932, 0.9019, 0.01401, 0.9142, 0.01402, 0.9142, 0.06932, 0.9142, 0.01402, 0.9266, 0.06932, 0.9142, 0.06932, 0.9142, 0.01402, 0.9265, 0.01401, 0.9266, 0.06932, 0.9265, 0.01401, 0.9389, 0.0693, 0.9266, 0.06932, 0.9265, 0.01401, 0.9388, 0.01398, 0.9389, 0.0693, 0.9512, 0.06928, 0.9389, 0.0693, 0.9388, 0.01398, 0.9512, 0.06928, 0.9388, 0.01398, 0.9511, 0.01394, 0.9634, 0.06928, 0.9512, 0.06928, 0.9511, 0.01394, 0.9634, 0.06928, 0.9511, 0.01394, 0.9634, 0.01393, 0.9634, 0.01393, 0.9756, 0.06928, 0.9634, 0.06928, 0.9634, 0.01393, 0.9757, 0.01394, 0.9756, 0.06928, 0.9878, 0.0693, 0.9756, 0.06928, 0.9757, 0.01394, 0.9878, 0.0693, 0.9757, 0.01394, 0.988, 0.01398, 0.9878, 0.1312, 0.9757, 0.07583, 0.988, 0.07586, 0.9878, 0.1312, 0.9756, 0.1312, 0.9757, 0.07583, 0.9634, 0.1312, 0.9757, 0.07583, 0.9756, 0.1312, 0.9634, 0.1312, 0.9634, 0.07582, 0.9757, 0.07583, 0.9634, 0.07582, 0.9634, 0.1312, 0.9512, 0.1312, 0.9634, 0.07582, 0.9512, 0.1312, 0.9511, 0.07583, 0.9511, 0.07583, 0.9512, 0.1312, 0.9389, 0.1312, 0.9511, 0.07583, 0.9389, 0.1312, 0.9388, 0.07586, 0.9265, 0.0759, 0.9388, 0.07586, 0.9389, 0.1312, 0.9265, 0.0759, 0.9389, 0.1312, 0.9266, 0.1312, 0.9266, 0.1312, 0.9142, 0.07591, 0.9265, 0.0759, 0.9266, 0.1312, 0.9142, 0.1312, 0.9142, 0.07591, 0.9142, 0.07591, 0.9142, 0.1312, 0.9018, 0.1312, 0.9142, 0.07591, 0.9018, 0.1312, 0.9019, 0.0759, 0.8896, 0.07586, 0.9019, 0.0759, 0.9018, 0.1312, 0.8896, 0.07586, 0.9018, 0.1312, 0.8895, 0.1312, 0.4421, 0.1238, 0.437, 0.1238, 0.4371, 0.06024, 0.4421, 0.1238, 0.4371, 0.06024, 0.4421, 0.06025, 0.4472, 0.1238, 0.4421, 0.1238, 0.4421, 0.06025, 0.4472, 0.1238, 0.4421, 0.06025, 0.4472, 0.06025, 0.4522, 0.06025, 0.4472, 0.1238, 0.4472, 0.06025, 0.4522, 0.06025, 0.4523, 0.1238, 0.4472, 0.1238, 0.4522, 0.06025, 0.4574, 0.1238, 0.4523, 0.1238, 0.4522, 0.06025, 0.4573, 0.06024, 0.4574, 0.1238, 0.4573, 0.06024, 0.4625, 0.1237, 0.4574, 0.1238, 0.4573, 0.06024, 0.4624, 0.06022, 0.4625, 0.1237, 0.4624, 0.06022, 0.4675, 0.1237, 0.4625, 0.1237, 0.4624, 0.06022, 0.4675, 0.06022, 0.4675, 0.1237, 0.4675, 0.06022, 0.4725, 0.1237, 0.4675, 0.1237, 0.4675, 0.06022, 0.4726, 0.06022, 0.4725, 0.1237, 0.4726, 0.06022, 0.4776, 0.1238, 0.4725, 0.1237, 0.4726, 0.06022, 0.4777, 0.06024, 0.4776, 0.1238, 0.1568, 0.9911, 0.1797, 0.3334, 0.1797, 0.9908, 0.1568, 0.9911, 0.1585, 0.3335, 0.1797, 0.3334, 0.1352, 0.9917, 0.1585, 0.3335, 0.1568, 0.9911, 0.1352, 0.9917, 0.1374, 0.3339, 0.1585, 0.3335, 0.1151, 0.9923, 0.1374, 0.3339, 0.1352, 0.9917, 0.1151, 0.9923, 0.1166, 0.3343, 0.1374, 0.3339, 0.09585, 0.9925, 0.1166, 0.3343, 0.1151, 0.9923, 0.09585, 0.9925, 0.09585, 0.3344, 0.1166, 0.3343, 0.07657, 0.9923, 0.09585, 0.3344, 0.09585, 0.9925, 0.07657, 0.9923, 0.07512, 0.3343, 0.09585, 0.3344, 0.05647, 0.9917, 0.07512, 0.3343, 0.07657, 0.9923, 0.05647, 0.9917, 0.05428, 0.3339, 0.07512, 0.3343, 0.0349, 0.9911, 0.05428, 0.3339, 0.05647, 0.9917, 0.0349, 0.9911, 0.03321, 0.3335, 0.05428, 0.3339, 0.01197, 0.9908, 0.03321, 0.3335, 0.0349, 0.9911, 0.01197, 0.9908, 0.01197, 0.3334, 0.03321, 0.3335, 0.6638, 0.4563, 0.5556, 0.6184, 0.539, 0.6191, 0.6638, 0.4563, 0.6726, 0.4658, 0.5556, 0.6184, 0.6726, 0.4658, 0.6638, 0.4563, 0.6804, 0.4556, 0.6804, 0.4556, 0.803, 0.607, 0.6726, 0.4658, 0.6804, 0.4556, 0.8197, 0.6063, 0.803, 0.607, 0.611, 0.9547, 0.6177, 0.9584, 0.6105, 0.9565, 0.689, 0.6896, 0.8219, 0.8436, 0.8053, 0.8429, 0.689, 0.6896, 0.6971, 0.6809, 0.8219, 0.8436, 0.6804, 0.6801, 0.6971, 0.6809, 0.689, 0.6896, 0.5579, 0.8316, 0.6804, 0.6801, 0.689, 0.6896, 0.5579, 0.8316, 0.5412, 0.8308, 0.6804, 0.6801, 0.6028, 0.1876, 0.6475, 0.1876, 0.6251, 0.1968, 0.6028, 0.1876, 0.6251, 0.1652, 0.6475, 0.1876, 0.6028, 0.1876, 0.5935, 0.1652, 0.6251, 0.1652, 0.5935, 0.1652, 0.6028, 0.1428, 0.6251, 0.1652, 0.6028, 0.1428, 0.6475, 0.1428, 0.6251, 0.1652, 0.6028, 0.1428, 0.6251, 0.1336, 0.6475, 0.1428, 0.6475, 0.1428, 0.6568, 0.1652, 0.6251, 0.1652, 0.6568, 0.1652, 0.6475, 0.1876, 0.6251, 0.1652, 0.5871, 0.9565, 0.5876, 0.9547, 0.5943, 0.9584, 0.634, 0.9568, 0.6321, 0.9565, 0.6343, 0.955, 0.6402, 0.9257, 0.6343, 0.955, 0.6321, 0.9565, 0.6402, 0.9257, 0.6321, 0.9565, 0.6384, 0.9254, 0.7703, 0.957, 0.7632, 0.9571, 0.7703, 0.9552, 0.7334, 0.957, 0.7296, 0.9255, 0.7314, 0.9254, 0.7334, 0.957, 0.7314, 0.9553, 0.7296, 0.9255, 0.7334, 0.957, 0.7315, 0.9571, 0.7314, 0.9553, 0.7529, 0.9571, 0.7507, 0.9254, 0.7529, 0.9255, 0.7529, 0.9571, 0.7507, 0.9552, 0.7507, 0.9254, 0.7529, 0.9571, 0.7507, 0.957, 0.7507, 0.9552, 0.7724, 0.9571, 0.7705, 0.9254, 0.7727, 0.9255, 0.7724, 0.9571, 0.7703, 0.9552, 0.7705, 0.9254, 0.7724, 0.9571, 0.7703, 0.957, 0.7703, 0.9552, 0.8869, 0.9547, 0.8782, 0.9262, 0.8803, 0.9256, 0.8869, 0.9547, 0.8853, 0.957, 0.8782, 0.9262, 0.8869, 0.9547, 0.8874, 0.9565, 0.8853, 0.957, 0.3868, 0.1876, 0.3868, 0.1428, 0.4092, 0.1652, 0.3868, 0.1428, 0.4315, 0.1428, 0.4092, 0.1652, 0.4092, 0.1652, 0.4315, 0.1428, 0.4315, 0.1876, 0.3868, 0.1876, 0.4092, 0.1652, 0.4315, 0.1876, 0.6618, 0.9261, 0.6634, 0.9263, 0.6616, 0.9504, 0.6618, 0.9261, 0.6616, 0.9504, 0.6541, 0.9547, 0.6616, 0.9504, 0.6631, 0.957, 0.6541, 0.9547, 0.6616, 0.9504, 0.6634, 0.9549, 0.6631, 0.957, 0.7899, 0.9552, 0.7918, 0.9571, 0.7899, 0.9571, 0.7899, 0.9552, 0.7918, 0.9254, 0.7918, 0.9571, 0.7899, 0.9552, 0.7899, 0.9254, 0.7918, 0.9254, 0.6402, 0.9257, 0.642, 0.9261, 0.6418, 0.9506, 0.6402, 0.9257, 0.6418, 0.9506, 0.6343, 0.955, 0.6418, 0.9506, 0.6435, 0.9568, 0.6343, 0.955, 0.6418, 0.9506, 0.6439, 0.955, 0.6435, 0.9568, 0.8094, 0.9571, 0.8076, 0.9571, 0.803, 0.933, 0.8094, 0.9571, 0.803, 0.933, 0.8094, 0.9273, 0.803, 0.933, 0.8001, 0.9273, 0.8094, 0.9273, 0.803, 0.933, 0.8001, 0.9291, 0.8001, 0.9273, 0.8485, 0.9552, 0.8466, 0.9254, 0.8485, 0.9254, 0.8485, 0.9552, 0.8421, 0.9494, 0.8466, 0.9254, 0.8485, 0.9552, 0.8392, 0.9534, 0.8421, 0.9494, 0.8485, 0.9552, 0.8392, 0.9552, 0.8392, 0.9534, 0.8094, 0.9254, 0.8094, 0.9273, 0.802, 0.9254, 0.8094, 0.9273, 0.8001, 0.9254, 0.802, 0.9254, 0.8094, 0.9273, 0.8001, 0.9273, 0.8001, 0.9254, 0.7314, 0.9553, 0.7277, 0.9256, 0.7296, 0.9255, 0.7314, 0.9553, 0.7247, 0.9499, 0.7277, 0.9256, 0.7314, 0.9553, 0.722, 0.954, 0.7247, 0.9499, 0.7314, 0.9553, 0.7221, 0.9559, 0.722, 0.954, 0.6775, 0.9286, 0.6751, 0.9275, 0.6771, 0.9268, 0.6775, 0.9286, 0.6826, 0.958, 0.6751, 0.9275, 0.6775, 0.9286, 0.6846, 0.9573, 0.6826, 0.958, 0.6187, 0.9259, 0.6205, 0.9263, 0.6187, 0.9507, 0.6187, 0.9259, 0.6187, 0.9507, 0.611, 0.9547, 0.6187, 0.9507, 0.62, 0.9571, 0.611, 0.9547, 0.6187, 0.9507, 0.6205, 0.9553, 0.62, 0.9571, 0.9082, 0.9478, 0.928, 0.9254, 0.9293, 0.9267, 0.9082, 0.9478, 0.9056, 0.9478, 0.928, 0.9254, 0.9082, 0.9478, 0.9069, 0.9491, 0.9056, 0.9478, 0.6775, 0.9286, 0.6863, 0.9571, 0.6846, 0.9573, 0.6775, 0.9286, 0.685, 0.933, 0.6863, 0.9571, 0.6775, 0.9286, 0.6868, 0.9286, 0.685, 0.933, 0.6775, 0.9286, 0.6865, 0.9265, 0.6868, 0.9286, 0.7703, 0.9552, 0.769, 0.9255, 0.7705, 0.9254, 0.7703, 0.9552, 0.7643, 0.9495, 0.769, 0.9255, 0.7703, 0.9552, 0.7613, 0.9534, 0.7643, 0.9495, 0.7703, 0.9552, 0.7611, 0.9552, 0.7613, 0.9534, 0.9293, 0.9267, 0.9306, 0.928, 0.9169, 0.9482, 0.9293, 0.9267, 0.9169, 0.9482, 0.9082, 0.9478, 0.9169, 0.9482, 0.9148, 0.9544, 0.9082, 0.9478, 0.9169, 0.9482, 0.9161, 0.9531, 0.9148, 0.9544, 0.8196, 0.9254, 0.8215, 0.9571, 0.8196, 0.9571, 0.8196, 0.9254, 0.8215, 0.9272, 0.8215, 0.9571, 0.8196, 0.9254, 0.8215, 0.9254, 0.8215, 0.9272, 0.611, 0.9547, 0.6169, 0.9254, 0.6187, 0.9259, 0.611, 0.9547, 0.6087, 0.956, 0.6169, 0.9254, 0.611, 0.9547, 0.6105, 0.9565, 0.6087, 0.956, 0.8606, 0.9552, 0.8587, 0.9254, 0.8606, 0.9254, 0.8606, 0.9552, 0.8587, 0.9571, 0.8587, 0.9254, 0.8606, 0.9552, 0.8606, 0.9571, 0.8587, 0.9571, 0.5952, 0.9259, 0.597, 0.9263, 0.5952, 0.9507, 0.5952, 0.9259, 0.5952, 0.9507, 0.5876, 0.9547, 0.5952, 0.9507, 0.5966, 0.9571, 0.5876, 0.9547, 0.5952, 0.9507, 0.597, 0.9553, 0.5966, 0.9571, 0.8485, 0.9552, 0.8504, 0.9571, 0.8485, 0.9571, 0.8485, 0.9552, 0.8504, 0.9254, 0.8504, 0.9571, 0.8485, 0.9552, 0.8485, 0.9254, 0.8504, 0.9254, 0.7825, 0.9571, 0.7899, 0.9552, 0.7899, 0.9571, 0.7825, 0.9571, 0.7806, 0.9552, 0.7899, 0.9552, 0.7825, 0.9571, 0.7806, 0.9571, 0.7806, 0.9552, 0.8869, 0.9547, 0.8943, 0.9551, 0.8874, 0.9565, 0.8869, 0.9547, 0.8961, 0.9547, 0.8943, 0.9551, 0.8869, 0.9547, 0.896, 0.9527, 0.8961, 0.9547, 0.7899, 0.9552, 0.788, 0.9254, 0.7899, 0.9254, 0.7899, 0.9552, 0.7835, 0.9494, 0.788, 0.9254, 0.7899, 0.9552, 0.7806, 0.9534, 0.7835, 0.9494, 0.7899, 0.9552, 0.7806, 0.9552, 0.7806, 0.9534, 0.8803, 0.9256, 0.8818, 0.9254, 0.8916, 0.9478, 0.8803, 0.9256, 0.8916, 0.9478, 0.8869, 0.9547, 0.8916, 0.9478, 0.896, 0.9527, 0.8869, 0.9547, 0.8916, 0.9478, 0.8953, 0.951, 0.896, 0.9527])
me_telephonepole001_skybox_reference.materials.append(mat_telephonepole001)
me_telephonepole001_skybox_reference.use_remesh_fix_poles = True
me_telephonepole001_skybox_reference.use_remesh_preserve_attributes = False
me_telephonepole001_skybox_reference.use_mirror_vertex_groups = False
me_telephonepole001_skybox_reference.update()
me_telephonepole001_skybox_reference.normals_split_custom_set([tuple(v) for v in zip(*[iter([0.2668, 0.9002, -0.3442, 0.2668, 0.9002, -0.3442, 0.2668, 0.9002, -0.3442, 0.2668, 0.9002, -0.3442, 0.2668, 0.9002, -0.3442, 0.2668, 0.9002, -0.3442, 0.2668, 0.9002, -0.3442, 0.2668, 0.9002, -0.3442, 0.2668, 0.9002, -0.3442, -0.7064, 0.7071, 0.0323, 1.52e-06, 1.0, -2.554e-07, -6.366e-07, 1.0, 6.546e-08, -0.7064, 0.7071, 0.0323, -6.366e-07, 1.0, 6.546e-08, -0.7064, 0.7071, 0.0323, -0.999, -2.095e-06, 0.04568, -0.7064, 0.7071, 0.0323, -0.7064, 0.7071, 0.0323, -0.999, -2.095e-06, 0.04568, -0.7064, 0.7071, 0.0323, -0.999, -8.214e-08, 0.04568, -0.7064, -0.7071, 0.0323, -0.999, -2.095e-06, 0.04568, -0.999, -8.214e-08, 0.04568, -0.7064, -0.7071, 0.0323, -0.7064, -0.7071, 0.0323, -0.999, -2.095e-06, 0.04568, -0.7064, -0.7071, 0.0323, -3.696e-07, -1.0, 1.425e-07, -0.7064, -0.7071, 0.0323, -0.7064, -0.7071, 0.0323, 1.828e-06, -1.0, -2.22e-07, -3.696e-07, -1.0, 1.425e-07, 1.828e-06, -1.0, -2.22e-07, 0.7064, -0.7071, -0.0323, -3.696e-07, -1.0, 1.425e-07, 1.828e-06, -1.0, -2.22e-07, 0.7064, -0.7071, -0.0323, 0.7064, -0.7071, -0.0323, 0.7064, -0.7071, -0.0323, 0.999, -2.731e-06, -0.04568, 0.7064, -0.7071, -0.0323, 0.7064, -0.7071, -0.0323, 0.999, 9.447e-07, -0.04568, 0.999, -2.731e-06, -0.04568, 0.999, 9.447e-07, -0.04568, 0.7064, 0.7071, -0.0323, 0.999, -2.731e-06, -0.04568, 0.999, 9.447e-07, -0.04568, 0.7064, 0.7071, -0.0323, 0.7064, 0.7071, -0.0323, 0.7064, 0.7071, -0.0323, 1.52e-06, 1.0, -2.554e-07, 0.7064, 0.7071, -0.0323, 0.7064, 0.7071, -0.0323, -6.366e-07, 1.0, 6.546e-08, 1.52e-06, 1.0, -2.554e-07, -0.7813, 0.0, 0.6241, -0.7813, 0.0, 0.6241, -0.7813, 0.0, 0.6241, -0.7813, 0.0, 0.6241, -0.7813, 0.0, 0.6241, -0.7813, 0.0, 0.6241, -0.7064, 0.7071, 0.0323, -1.006e-06, 1.0, 3.722e-08, -9.036e-07, 1.0, 5.699e-07, -0.7064, 0.7071, 0.0323, -9.036e-07, 1.0, 5.699e-07, -0.7064, 0.7071, 0.0323, -0.999, 1.355e-06, 0.04568, -0.7064, 0.7071, 0.0323, -0.7064, 0.7071, 0.0323, -0.999, 1.355e-06, 0.04568, -0.7064, 0.7071, 0.0323, -0.999, -6.161e-07, 0.04568, -0.7064, -0.7071, 0.0323, -0.999, 1.355e-06, 0.04568, -0.999, -6.161e-07, 0.04568, -0.7064, -0.7071, 0.0323, -0.7064, -0.7071, 0.0323, -0.999, 1.355e-06, 0.04568, -0.7064, -0.7071, 0.0323, -5.36e-06, -1.0, 8.343e-07, -0.7064, -0.7071, 0.0323, -0.7064, -0.7071, 0.0323, 4.107e-08, -1.0, -2.24e-07, -5.36e-06, -1.0, 8.343e-07, 4.107e-08, -1.0, -2.24e-07, 0.7064, -0.7071, -0.0323, -5.36e-06, -1.0, 8.343e-07, 4.107e-08, -1.0, -2.24e-07, 0.7064, -0.7071, -0.0323, 0.7064, -0.7071, -0.0323, 0.7064, -0.7071, -0.0323, 0.999, -1.212e-06, -0.04568, 0.7064, -0.7071, -0.0323, 0.7064, -0.7071, -0.0323, 0.999, 2.423e-06, -0.04568, 0.999, -1.212e-06, -0.04568, 0.999, 2.423e-06, -0.04568, 0.7064, 0.7071, -0.0323, 0.999, -1.212e-06, -0.04568, 0.999, 2.423e-06, -0.04568, 0.7064, 0.7071, -0.0323, 0.7064, 0.7071, -0.0323, 0.7064, 0.7071, -0.0323, -1.006e-06, 1.0, 3.722e-08, 0.7064, 0.7071, -0.0323, 0.7064, 0.7071, -0.0323, -9.036e-07, 1.0, 5.699e-07, -1.006e-06, 1.0, 3.722e-08, -0.04568, 8.142e-14, -0.999, -0.04568, 1.351e-12, -0.999, -0.04569, -3.33e-07, -0.999, -0.04569, 3.33e-07, -0.999, -0.04568, 1.351e-12, -0.999, -0.04568, 8.142e-14, -0.999, -0.04568, 8.142e-14, -0.999, -0.04569, 0.0, -0.999, -0.04569, 3.33e-07, -0.999, -0.04568, 8.142e-14, -0.999, -0.04568, -2.331e-07, -0.999, -0.04569, 0.0, -0.999, -0.04568, -8.203e-13, -0.999, -0.04568, -2.331e-07, -0.999, -0.04568, 8.142e-14, -0.999, -0.04568, -8.203e-13, -0.999, -0.04568, 8.142e-14, -0.999, -0.04568, 2.331e-07, -0.999, -0.04569, 0.0, -0.999, -0.04568, 2.331e-07, -0.999, -0.04568, 8.142e-14, -0.999, -0.04568, 8.142e-14, -0.999, -0.04569, -3.33e-07, -0.999, -0.04569, 0.0, -0.999, 0.04568, 0.0, 0.999, 0.0457, 0.0, 0.999, 0.04571, 0.0, 0.999, 0.04568, 0.0, 0.999, 0.04571, 0.0, 0.999, 0.04568, 8.579e-09, 0.999, 0.04567, 0.0, 0.999, 0.04568, 0.0, 0.999, 0.04568, 8.579e-09, 0.999, 0.04569, -1.921e-06, 0.999, 0.04567, 0.0, 0.999, 0.04568, 8.579e-09, 0.999, 0.04569, -1.921e-06, 0.999, 0.04568, 8.579e-09, 0.999, 0.04569, 3.432e-08, 0.999, 0.04568, 8.579e-09, 0.999, 0.04566, 1.956e-06, 0.999, 0.04569, 3.432e-08, 0.999, 0.04568, 8.579e-09, 0.999, 0.0457, 0.0, 0.999, 0.04566, 1.956e-06, 0.999, 0.04571, 0.0, 0.999, 0.0457, 0.0, 0.999, 0.04568, 8.579e-09, 0.999, -0.04568, -8.324e-09, -0.999, -0.04568, -3.33e-08, -0.999, -0.04569, -3.663e-07, -0.999, -0.04569, 3.33e-07, -0.999, -0.04568, -3.33e-08, -0.999, -0.04568, -8.324e-09, -0.999, -0.04568, -8.324e-09, -0.999, -0.04569, 0.0, -0.999, -0.04569, 3.33e-07, -0.999, -0.04568, -8.324e-09, -0.999, -0.04567, 3.13e-06, -0.999, -0.04569, 0.0, -0.999, -0.04566, 1.119e-11, -0.999, -0.04567, 3.13e-06, -0.999, -0.04568, -8.324e-09, -0.999, -0.04566, 1.119e-11, -0.999, -0.04568, -8.324e-09, -0.999, -0.04568, -3.13e-06, -0.999, -0.04569, 0.0, -0.999, -0.04568, -3.13e-06, -0.999, -0.04568, -8.324e-09, -0.999, -0.04568, -8.324e-09, -0.999, -0.04569, -3.663e-07, -0.999, -0.04569, 0.0, -0.999, -0.04568, -1.435e-07, -0.999, -0.04568, 1.895e-07, -0.999, -0.04568, 1.137e-06, -0.999, -0.04568, -1.435e-07, -0.999, -0.04568, -8.325e-08, -0.999, -0.04568, 1.895e-07, -0.999, -0.04567, -1.632e-06, -0.999, -0.04568, 1.895e-07, -0.999, -0.04568, -8.325e-08, -0.999, -0.04568, -8.325e-08, -0.999, -0.04568, 5.983e-12, -0.999, -0.04567, -1.632e-06, -0.999, -0.04568, -8.325e-08, -0.999, -0.04567, 1.632e-06, -0.999, -0.04568, 5.983e-12, -0.999, -0.04568, -8.325e-08, -0.999, -0.04568, 0.0, -0.999, -0.04567, 1.632e-06, -0.999, -0.04568, -8.325e-08, -0.999, -0.04569, -3.33e-07, -0.999, -0.04568, 0.0, -0.999, -0.04568, -1.435e-07, -0.999, -0.04569, -3.33e-07, -0.999, -0.04568, -8.325e-08, -0.999, 0.999, 0.0, -0.04568, 0.999, 0.0, -0.04568, 0.999, 0.0, -0.04568, 0.999, 0.0, -0.04568, 0.999, 0.0, -0.04568, 0.999, 0.0, -0.04568, 0.3521, 0.0, 0.9359, 0.3521, 0.0, 0.9359, 0.3521, 0.0, 0.9359, 0.3521, 0.0, 0.9359, 0.3521, 0.0, 0.9359, 0.3521, 0.0, 0.9359, 0.2653, 0.0, -0.9642, 0.2653, 0.0, -0.9642, 0.2653, 0.0, -0.9642, 0.2653, 0.0, -0.9642, 0.2653, 0.0, -0.9642, 0.2653, 0.0, -0.9642, -0.835, 0.0, -0.5502, -0.835, 0.0, -0.5502, -0.835, 0.0, -0.5502, -0.835, 0.0, -0.5502, -0.835, 0.0, -0.5502, -0.835, 0.0, -0.5502, 0.0, 1.0, -4.817e-08, 0.0, 1.0, -4.817e-08, 0.0, 1.0, -4.817e-08, 0.0, 1.0, 1.927e-07, 0.0, 1.0, 1.927e-07, 0.0, 1.0, 1.927e-07, 0.999, 0.0, -0.04568, 0.999, 0.0, -0.04568, 0.999, 0.0, -0.04568, 0.999, 0.0, -0.04568, 0.999, 0.0, -0.04568, 0.999, 0.0, -0.04568, 0.0, -1.0, -4.817e-08, 0.0, -1.0, -4.817e-08, 0.0, -1.0, -4.817e-08, 0.0, -1.0, -1.927e-07, 0.0, -1.0, -1.927e-07, 0.0, -1.0, -1.927e-07, -0.999, 0.0, 0.04568, -0.999, 0.0, 0.04568, -0.999, 0.0, 0.04568, -0.999, 0.0, 0.04568, -0.999, 0.0, 0.04568, -0.999, 0.0, 0.04568, 0.111, 0.0, 0.9938, 0.111, 0.0, 0.9938, 0.111, 0.0, 0.9938, 0.111, 0.0, 0.9938, 0.111, 0.0, 0.9938, 0.111, 0.0, 0.9938, 0.7027, 0.7071, -0.07849, 0.7027, 0.7071, -0.07849, 0.7027, 0.7071, -0.07848, 0.7027, 0.7071, -0.07849, 0.7027, 0.7071, -0.07849, 0.7027, 0.7071, -0.07849, 0.07768, -0.8081, 0.5838, 0.07768, -0.8081, 0.5838, 0.07768, -0.8081, 0.5838, 0.07768, -0.8081, 0.5838, 0.07768, -0.8081, 0.5838, 0.07768, -0.8081, 0.5838, 0.07766, -0.8081, 0.5838, 0.07766, -0.8081, 0.5838, 0.07766, -0.8081, 0.5838, -1.465e-05, -0.03659, 0.9993, 5.978e-05, -0.03657, 0.9993, 0.0, -0.03644, 0.9993, -1.465e-05, -0.03659, 0.9993, 4.13e-05, -0.03658, 0.9993, 5.978e-05, -0.03657, 0.9993, -1.465e-05, -0.03659, 0.9993, -0.0002291, -0.03655, 0.9993, 4.13e-05, -0.03658, 0.9993, -1.465e-05, -0.03659, 0.9993, -2.981e-08, -0.03678, 0.9993, -0.0002291, -0.03655, 0.9993, -1.465e-05, -0.03659, 0.9993, 0.0, -0.03656, 0.9993, -2.981e-08, -0.03678, 0.9993, -1.465e-05, -0.03659, 0.9993, 3.868e-08, -0.03646, 0.9993, 0.0, -0.03656, 0.9993, -0.07768, 0.8081, -0.5838, -0.07768, 0.8081, -0.5838, -0.07768, 0.8081, -0.5838, -0.07768, 0.8081, -0.5838, -0.07768, 0.8081, -0.5838, -0.07768, 0.8081, -0.5838, -0.07769, 0.8081, -0.5838, -0.07768, 0.8081, -0.5838, -0.07768, 0.8081, -0.5838, 0.07846, -0.7071, 0.7027, 0.07846, -0.7071, 0.7027, 0.07846, -0.7071, 0.7027, 0.7017, -0.7024, 0.1197, 0.7017, -0.7024, 0.1197, 0.7017, -0.7024, 0.1197, 0.7017, -0.7024, 0.1197, 0.7017, -0.7024, 0.1197, 0.7017, -0.7024, 0.1197, -0.7154, -0.6986, -0.01536, -0.7154, -0.6986, -0.01536, -0.7154, -0.6986, -0.01536, -0.7154, -0.6986, -0.01536, -0.7154, -0.6986, -0.01536, -0.7154, -0.6986, -0.01536, 0.6865, -0.6986, -0.2019, 0.6865, -0.6986, -0.2019, 0.6865, -0.6986, -0.2019, 0.6865, -0.6986, -0.2019, 0.6865, -0.6986, -0.2019, 0.6865, -0.6986, -0.2019, 0.0, -0.7071, 0.7071, 0.0, -0.7071, 0.7071, 0.0, -0.7071, 0.7071, 0.0, -0.7071, 0.7071, 0.0, -0.7071, 0.7071, 0.0, -0.7071, 0.7071, 0.0, -0.7071, 0.7071, 0.0, -0.7071, 0.7071, 0.0, -0.7071, 0.7071, -0.4651, -0.8165, 0.3421, -0.4651, -0.8165, 0.3421, -0.1065, -0.7071, 0.699, 0.0, -0.7071, 0.7071, 0.0, -0.7071, 0.7071, 0.0, -0.7071, 0.7071, 0.0, -0.7071, 0.7071, 0.0, -0.7071, 0.7071, 0.0, -0.7071, 0.7071, 0.0, -0.7071, 0.7071, 0.0, -0.7071, 0.7071, 0.0, -0.7071, 0.7071, 0.07846, 0.7071, 0.7027, 0.07846, 0.7071, 0.7027, 0.07846, 0.7071, 0.7027, 0.7017, 0.652, -0.2874, 0.7017, 0.652, -0.2874, 0.7017, 0.652, -0.2874, 0.7017, 0.652, -0.2874, 0.7017, 0.652, -0.2874, 0.7017, 0.652, -0.2874, 0.04568, 0.0, 0.999, 0.04568, 0.0, 0.999, 0.04568, 0.0, 0.999, 0.04568, 0.0, 0.999, 0.04568, 0.0, 0.999, 0.04568, 0.0, 0.999, -0.04568, 0.0, -0.999, -0.04568, 0.0, -0.999, -0.04568, 0.0, -0.999, -0.04568, 0.0, -0.999, -0.04568, 0.0, -0.999, -0.04568, 0.0, -0.999, -0.1506, 0.0, 0.9886, -0.1506, 0.0, 0.9886, -0.1506, -1.431e-06, 0.9886, -0.1506, 0.0, 0.9886, -0.1506, 1.431e-06, 0.9886, -0.1506, 0.0, 0.9886, -0.9886, 0.0, -0.1506, -0.9886, 2.895e-13, -0.1506, -0.9886, -3.815e-06, -0.1506, -0.9886, 0.0, -0.1506, -0.9886, 3.815e-06, -0.1506, -0.9886, 2.895e-13, -0.1506, -0.2013, 0.9445, 0.2598, -0.2013, 0.9445, 0.2598, -0.2013, 0.9445, 0.2598, -0.2013, 0.9445, 0.2598, -0.2013, 0.9445, 0.2598, -0.2013, 0.9445, 0.2598, 0.999, 0.0, -0.04568, 0.999, 0.0, -0.04568, 0.999, 0.0, -0.04568, 0.999, 0.0, -0.04568, 0.999, 0.0, -0.04568, 0.999, 0.0, -0.04568, -0.9347, 0.3556, 2.816e-06, -0.9347, 0.3556, 2.816e-06, -0.9347, 0.3556, 3.725e-06, -0.9347, 0.3556, 2.816e-06, -0.9347, 0.3556, 1.907e-06, -0.9347, 0.3556, 2.816e-06, 0.9913, -9.537e-07, -0.1319, 0.9913, -9.537e-07, -0.1319, 0.9913, -1.907e-06, -0.1319, 0.9913, -9.537e-07, -0.1319, 0.9913, 0.0, -0.1319, 0.9913, -9.537e-07, -0.1319, 0.1303, -0.155, 0.9793, 0.1303, -0.155, 0.9793, 0.1303, -0.155, 0.9793, 0.1303, -0.155, 0.9793, 0.1303, -0.155, 0.9793, 0.1303, -0.155, 0.9793, 0.0, -1.0, 2.598e-07, 0.0, -1.0, -1.251e-07, 0.0, -1.0, -1.479e-07, 0.0, -1.0, 2.598e-07, 0.0, -1.0, 2.826e-07, 0.0, -1.0, -1.251e-07, 0.0, 1.0, 1.264e-07, 0.0, 1.0, -1.248e-07, 0.0, 1.0, 1.413e-07, 0.0, 1.0, 1.264e-07, 0.0, 1.0, -1.396e-07, 0.0, 1.0, -1.248e-07, 0.0, 0.0, 1.0, 0.0, 0.0, 1.0, 0.0, 0.0, 1.0, 0.0, 0.0, 1.0, 0.0, 0.0, 1.0, 0.0, 0.0, 1.0, -1.0, 0.0, 0.0, -1.0, 0.0, 0.0, -1.0, 0.0, 0.0, -1.0, 0.0, 0.0, -1.0, 0.0, 0.0, -1.0, 0.0, 0.0, 0.0, 0.0, 1.0, 0.0, 0.0, 1.0, 0.0, 0.0, 1.0, 0.0, 0.0, 1.0, 0.0, 0.0, 1.0, 0.0, 0.0, 1.0, 1.0, 0.0, 0.0, 1.0, 0.0, 0.0, 1.0, 0.0, 0.0, 1.0, 0.0, 0.0, 1.0, 0.0, 0.0, 1.0, 0.0, 0.0, 0.5515, -0.4355, -0.7115, 0.5515, -0.4355, -0.7115, 0.5515, -0.4355, -0.7115, 0.5515, -0.4355, -0.7115, 0.5515, -0.4354, -0.7115, 0.5515, -0.4355, -0.7115, 0.5515, -0.4355, -0.7115, 0.5515, -0.4355, -0.7115, 0.5515, -0.4355, -0.7115, 0.1239, 0.2857, 0.9503, 0.1239, 0.2857, 0.9503, 0.1238, 0.2857, 0.9503, 0.1239, 0.2857, 0.9503, 0.1239, 0.2857, 0.9503, 0.1239, 0.2857, 0.9503, 0.2792, 0.734, 0.6191, 0.2792, 0.734, 0.6191, 0.2792, 0.734, 0.6191, 0.2792, 0.734, 0.6191, 0.2792, 0.734, 0.6191, 0.2792, 0.734, 0.6191, -0.7904, 3.338e-06, -0.6126, -0.7904, 3.338e-06, -0.6126, -0.7904, 3.815e-06, -0.6126, -0.7904, 3.338e-06, -0.6126, -0.7904, 2.861e-06, -0.6126, -0.7904, 3.338e-06, -0.6126, 0.9923, -0.03566, -0.1186, 0.9923, -0.03566, -0.1186, 0.9923, -0.03566, -0.1186, 0.9923, -0.03566, -0.1186, 0.9923, -0.03566, -0.1186, 0.9923, -0.03566, -0.1186, -0.4628, -3.155e-06, -0.8865, -0.7936, 0.0, -0.6085, -0.4628, 0.0, -0.8865, -0.4628, -8.382e-06, -0.8865, -0.7936, 0.0, -0.6085, -0.7936, 0.0, -0.6085, -0.999, 0.0, 0.04568, -0.999, 0.0, 0.04568, -0.999, 0.0, 0.04568, -0.999, 0.0, 0.04568, -0.999, 0.0, 0.04568, -0.999, 0.0, 0.04568, 0.9938, 0.0, -0.111, 0.9938, 0.0, -0.111, 0.9938, 0.0, -0.111, 0.9938, 0.0, -0.111, 0.9938, 0.0, -0.111, 0.9938, 0.0, -0.111, 0.3799, -0.003062, -0.925, -0.4628, -3.155e-06, -0.8865, -0.4628, 0.0, -0.8865, 0.3799, -0.003062, -0.925, 0.3799, -0.00305, -0.925, -0.4628, -3.155e-06, -0.8865, 0.7345, -0.005556, -0.6785, 0.3799, -0.003046, -0.925, 0.7346, -0.005556, -0.6785, 0.7346, -0.005545, -0.6785, 0.3799, -0.00305, -0.925, 0.3799, -0.003062, -0.925, -0.7347, 6.363e-06, 0.6784, -0.7347, 1.782e-07, 0.6784, -0.7347, 0.0, 0.6784, -0.7347, 6.363e-06, 0.6784, -0.7347, 6.555e-06, 0.6784, -0.7347, 1.782e-07, 0.6784, 0.7937, 0.05761, 0.6055, 0.7937, 0.05762, 0.6055, 0.7937, 0.05763, 0.6055, 0.7937, 0.05761, 0.6055, 0.7937, 0.05758, 0.6055, 0.7937, 0.05762, 0.6055, -0.4651, 0.8165, 0.3421, -0.699, 0.7071, -0.1065, -0.4651, 0.8165, 0.3421, -0.4651, 0.8165, 0.3421, -0.699, 0.7071, -0.1065, -0.699, 0.7071, -0.1065, -0.4651, -0.8165, 0.3421, -0.699, -0.7071, -0.1065, -0.699, -0.7071, -0.1065, -0.4651, -0.8165, 0.3421, -0.4651, -0.8165, 0.3421, -0.699, -0.7071, -0.1065, 0.968, 0.2324, -0.09467, 0.968, 0.2324, -0.09467, 0.968, 0.2324, -0.09467, 0.968, 0.2324, -0.09467, 0.968, 0.2324, -0.09467, 0.968, 0.2324, -0.09467, -0.968, -0.2324, 0.09466, -0.968, -0.2324, 0.09466, -0.968, -0.2324, 0.09467, -0.968, -0.2324, 0.09466, -0.968, -0.2324, 0.09466, -0.968, -0.2324, 0.09466, -0.1498, 0.2324, -0.961, -0.1498, 0.2324, -0.961, -0.1498, 0.2324, -0.961, -0.1498, 0.2324, -0.961, -0.1498, 0.2324, -0.961, -0.1498, 0.2324, -0.961, -0.7071, -0.7071, 0.0, -0.7071, -0.7071, 0.0, -0.7071, -0.7071, 0.0, -0.7071, -0.7071, 0.0, -0.7071, -0.7071, 0.0, -0.7071, -0.7071, 0.0, 0.7071, -0.7071, 0.0, 0.7071, -0.7071, 0.0, 0.7071, -0.7071, 0.0, 0.7071, -0.7071, 0.0, 0.7071, -0.7071, 0.0, 0.7071, -0.7071, 0.0, -0.7071, -0.7071, 0.0, -0.7071, -0.7071, 0.0, -0.7071, -0.7071, 0.0, -0.7071, -0.7071, 0.0, -0.7071, -0.7071, 0.0, -0.7071, -0.7071, 0.0, 0.7071, -0.7071, 0.0, 0.7071, -0.7071, 0.0, 0.7071, -0.7071, 0.0, 0.7071, -0.7071, 0.0, 0.7071, -0.7071, 0.0, 0.7071, -0.7071, 0.0, 0.7071, 0.7071, 0.0, 0.4082, 0.8165, 0.4083, 0.7071, 0.7071, 0.0, 0.7071, 0.7071, 0.0, 0.4083, 0.8165, 0.4083, 0.4082, 0.8165, 0.4083, -0.4083, 0.8165, 0.4083, -0.7071, 0.7071, 0.0, -0.4082, 0.8165, 0.4082, -0.4083, 0.8165, 0.4083, -0.7071, 0.7071, 0.0, -0.7071, 0.7071, 0.0, 0.7027, -0.7071, -0.07849, 0.7027, -0.7071, -0.07849, 0.7027, -0.7071, -0.07848, 0.7027, -0.7071, -0.07849, 0.7027, -0.7071, -0.07849, 0.7027, -0.7071, -0.07849, -0.0876, 0.4752, -0.8755, -0.0876, 0.4752, -0.8755, -0.0876, 0.4752, -0.8755, -0.08759, 0.4752, -0.8755, -0.08758, 0.4752, -0.8755, -0.08758, 0.4752, -0.8755, -0.08757, 0.4752, -0.8755, -0.08758, 0.4752, -0.8755, -0.08758, 0.4752, -0.8755, 0.0, -1.0, 0.0, 0.0, -1.0, -1.253e-07, 0.0, -1.0, 5.014e-08, 0.0, -1.0, -1.253e-07, 0.0, -1.0, -1.253e-07, 0.0, -1.0, 5.014e-08, 0.0, -1.0, -1.253e-07, 0.0, -1.0, 2.507e-07, 0.0, -1.0, 5.014e-08, 0.0, -1.0, 2.507e-07, 0.0, -1.0, 2.507e-07, 0.0, -1.0, 5.014e-08, 0.0, -1.0, 2.507e-07, 0.0, -1.0, 0.0, 0.0, -1.0, 5.014e-08, -0.4651, 0.8165, 0.3421, -0.4651, 0.8165, 0.3421, -0.1065, 0.7071, 0.699, -0.07849, 0.7071, -0.7027, -0.07849, 0.7071, -0.7027, -0.07849, 0.7071, -0.7027, -0.07849, 0.7071, -0.7027, -0.07849, 0.7071, -0.7027, -0.07849, 0.7071, -0.7027, -0.07848, 0.7071, -0.7027, -0.07849, 0.7071, -0.7027, -0.07849, 0.7071, -0.7027, 0.0, 0.7071, 0.7071, 0.4082, 0.8165, 0.4083, 0.4083, 0.8165, 0.4083, 0.04568, 0.0, 0.999, 0.04567, 0.0, 0.999, 0.04567, 0.0, 0.999, 0.04568, 0.0, 0.999, 0.04567, 0.0, 0.999, 0.0457, 0.0, 0.999, 0.04568, 0.0, 0.999, 0.0457, 0.0, 0.999, 0.04568, 0.0, 0.999, 0.04568, 0.0, 0.999, 0.04568, 0.0, 0.999, 0.04567, 0.0, 0.999, 0.04568, 0.0, 0.999, 0.04567, 0.0, 0.999, 0.04567, 0.0, 0.999, 0.04567, 0.0, 0.999, 0.04567, 0.0, 0.999, 0.04567, 0.0, 0.999, 0.04567, 0.0, 0.999, 0.04567, 0.0, 0.999, 0.04567, 0.0, 0.999, 0.04568, 0.0, 0.999, 0.0457, 0.0, 0.999, 0.04567, 0.0, 0.999, 0.7066, -0.7075, 0.009882, -2.194e-05, -0.9999, 0.01032, 0.0, -1.0, 0.009256, 0.7066, -0.7075, 0.009882, 0.0, -1.0, 0.009256, 0.707, -0.7072, 0.009102, 1.0, -0.0004275, 0.00875, 0.7066, -0.7075, 0.009882, 0.707, -0.7072, 0.009102, 1.0, -0.0004275, 0.00875, 0.707, -0.7072, 0.009102, 1.0, -6.337e-05, 0.008777, 0.707, 0.7071, 0.007571, 1.0, -0.0004275, 0.00875, 1.0, -6.337e-05, 0.008777, 0.707, 0.7071, 0.007571, 1.0, -6.337e-05, 0.008777, 0.7067, 0.7074, 0.008383, 3.092e-05, 1.0, 0.008389, 0.707, 0.7071, 0.007571, 0.7067, 0.7074, 0.008383, 3.092e-05, 1.0, 0.008389, 4.112e-05, 1.0, 0.007131, 0.707, 0.7071, 0.007571, 4.112e-05, 1.0, 0.007131, 3.092e-05, 1.0, 0.008389, -0.7067, 0.7074, 0.008499, 4.112e-05, 1.0, 0.007131, -0.7067, 0.7074, 0.008499, -0.7064, 0.7078, 0.007594, -1.0, -6.337e-05, 0.008777, -0.7064, 0.7078, 0.007594, -0.7067, 0.7074, 0.008499, -1.0, -6.337e-05, 0.008777, -1.0, -0.0003816, 0.008747, -0.7064, 0.7078, 0.007594, -1.0, -0.0003816, 0.008747, -1.0, -6.337e-05, 0.008777, -0.707, -0.7072, 0.009102, -1.0, -0.0003816, 0.008747, -0.707, -0.7072, 0.009102, -0.7066, -0.7076, 0.009882, -0.7066, -0.7076, 0.009882, -0.707, -0.7072, 0.009102, 0.0, -1.0, 0.009256, -0.7066, -0.7076, 0.009882, 0.0, -1.0, 0.009256, -2.194e-05, -0.9999, 0.01032, -0.4083, 0.8165, 0.4083, -0.4082, 0.8165, 0.4082, 0.0, 0.7071, 0.7071, 0.0091, 0.98, 0.1987, -0.6832, 0.693, 0.2303, 0.009081, 0.98, 0.1987, 0.0091, 0.98, 0.1987, -0.6832, 0.693, 0.2303, -0.6832, 0.693, 0.2303, -0.9699, 1.205e-06, 0.2435, -0.6832, 0.693, 0.2303, -0.6832, 0.693, 0.2303, -0.9699, 1.205e-06, 0.2435, -0.9699, 2.558e-06, 0.2435, -0.6832, 0.693, 0.2303, -0.6832, -0.693, 0.2303, -0.9699, 2.558e-06, 0.2435, -0.9699, 1.205e-06, 0.2435, -0.6832, -0.693, 0.2303, -0.9699, 1.205e-06, 0.2435, -0.6832, -0.693, 0.2303, -0.6832, -0.693, 0.2303, 0.009091, -0.98, 0.1987, -0.6832, -0.693, 0.2303, -0.6832, -0.693, 0.2303, 0.009073, -0.98, 0.1987, 0.009091, -0.98, 0.1987, 0.7013, -0.693, 0.167, 0.009091, -0.98, 0.1987, 0.009073, -0.98, 0.1987, 0.7013, -0.693, 0.167, 0.009073, -0.98, 0.1987, 0.7013, -0.693, 0.167, 0.9881, 8.593e-07, 0.1539, 0.7013, -0.693, 0.167, 0.7013, -0.693, 0.167, 0.9881, 8.593e-07, 0.1539, 0.7013, -0.693, 0.167, 0.9881, -1.132e-05, 0.1539, 0.9881, -1.132e-05, 0.1539, 0.7013, 0.693, 0.167, 0.9881, 8.593e-07, 0.1539, 0.9881, -1.132e-05, 0.1539, 0.7014, 0.693, 0.167, 0.7013, 0.693, 0.167, 0.7014, 0.693, 0.167, 0.009081, 0.98, 0.1987, 0.7013, 0.693, 0.167, 0.7014, 0.693, 0.167, 0.0091, 0.98, 0.1987, 0.009081, 0.98, 0.1987, 0.009097, 0.98, 0.1987, -0.6832, 0.693, 0.2303, 0.009081, 0.98, 0.1987, 0.009097, 0.98, 0.1987, -0.6832, 0.693, 0.2303, -0.6832, 0.693, 0.2303, -0.6832, 0.693, 0.2303, -0.9699, 1.308e-06, 0.2435, -0.6832, 0.693, 0.2303, -0.6832, 0.693, 0.2303, -0.9699, 1.252e-05, 0.2435, -0.9699, 1.308e-06, 0.2435, -0.9699, 1.252e-05, 0.2435, -0.6832, -0.693, 0.2303, -0.9699, 1.308e-06, 0.2435, -0.9699, 1.252e-05, 0.2435, -0.6832, -0.693, 0.2303, -0.6832, -0.693, 0.2303, -0.6832, -0.693, 0.2303, 0.009088, -0.98, 0.1987, -0.6832, -0.693, 0.2303, -0.6832, -0.693, 0.2303, 0.009072, -0.98, 0.1987, 0.009088, -0.98, 0.1987, 0.7013, -0.693, 0.167, 0.009088, -0.98, 0.1987, 0.009072, -0.98, 0.1987, 0.7013, -0.693, 0.167, 0.009072, -0.98, 0.1987, 0.7013, -0.693, 0.167, 0.9881, 1.601e-06, 0.1539, 0.7013, -0.693, 0.167, 0.7013, -0.693, 0.167, 0.9881, 1.601e-06, 0.1539, 0.7013, -0.693, 0.167, 0.9881, -1.102e-05, 0.1539, 0.9881, -1.102e-05, 0.1539, 0.7013, 0.693, 0.167, 0.9881, 1.601e-06, 0.1539, 0.9881, -1.102e-05, 0.1539, 0.7013, 0.693, 0.167, 0.7013, 0.693, 0.167, 0.009081, 0.98, 0.1987, 0.7013, 0.693, 0.167, 0.7013, 0.693, 0.167, 0.009081, 0.98, 0.1987, 0.7013, 0.693, 0.167, 0.009097, 0.98, 0.1987, 0.00909, 0.98, 0.1987, 0.7013, 0.693, 0.167, 0.009096, 0.98, 0.1987, 0.00909, 0.98, 0.1987, 0.7013, 0.693, 0.167, 0.7013, 0.693, 0.167, 0.9881, 1.172e-06, 0.1539, 0.7013, 0.693, 0.167, 0.7013, 0.693, 0.167, 0.9881, 1.172e-06, 0.1539, 0.9881, 1.113e-05, 0.1539, 0.7013, 0.693, 0.167, 0.9881, 1.113e-05, 0.1539, 0.9881, 1.172e-06, 0.1539, 0.7013, -0.693, 0.167, 0.9881, 1.113e-05, 0.1539, 0.7013, -0.693, 0.167, 0.7013, -0.693, 0.167, 0.7013, -0.693, 0.167, 0.7013, -0.693, 0.167, 0.009088, -0.98, 0.1987, 0.7013, -0.693, 0.167, 0.009088, -0.98, 0.1987, 0.009083, -0.98, 0.1987, -0.6832, -0.693, 0.2303, 0.009083, -0.98, 0.1987, 0.009088, -0.98, 0.1987, -0.6832, -0.693, 0.2303, 0.009088, -0.98, 0.1987, -0.6832, -0.693, 0.2303, -0.6832, -0.693, 0.2303, -0.9699, 9.039e-07, 0.2435, -0.6832, -0.693, 0.2303, -0.6832, -0.693, 0.2303, -0.9699, 1.797e-06, 0.2435, -0.9699, 9.039e-07, 0.2435, -0.9699, 9.039e-07, 0.2435, -0.9699, 1.797e-06, 0.2435, -0.6832, 0.693, 0.2303, -0.9699, 9.039e-07, 0.2435, -0.6832, 0.693, 0.2303, -0.6832, 0.693, 0.2303, 0.009096, 0.98, 0.1987, -0.6832, 0.693, 0.2303, -0.6832, 0.693, 0.2303, 0.009096, 0.98, 0.1987, -0.6832, 0.693, 0.2303, 0.00909, 0.98, 0.1987, -0.7064, 0.7071, 0.0323, 5.524e-06, 1.0, -1.662e-07, 5.627e-06, 1.0, -3.337e-08, -0.7064, 0.7071, 0.0323, 5.627e-06, 1.0, -3.337e-08, -0.7064, 0.7071, 0.0323, -0.999, 1.725e-06, 0.04568, -0.7064, 0.7071, 0.0323, -0.7064, 0.7071, 0.0323, -0.999, 1.725e-06, 0.04568, -0.7064, 0.7071, 0.0323, -0.999, -2.464e-06, 0.04568, -0.7064, -0.7071, 0.0323, -0.999, 1.725e-06, 0.04568, -0.999, -2.464e-06, 0.04568, -0.7064, -0.7071, 0.0323, -0.7064, -0.7071, 0.0323, -0.999, 1.725e-06, 0.04568, -0.7064, -0.7071, 0.0323, 2.464e-07, -1.0, 3.497e-07, -0.7064, -0.7071, 0.0323, -0.7064, -0.7071, 0.0323, 9.878e-06, -1.0, -4.486e-07, 2.464e-07, -1.0, 3.497e-07, 9.878e-06, -1.0, -4.486e-07, 0.7064, -0.7071, -0.0323, 2.464e-07, -1.0, 3.497e-07, 9.878e-06, -1.0, -4.486e-07, 0.7064, -0.7071, -0.0323, 0.7064, -0.7071, -0.0323, 0.7064, -0.7071, -0.0323, 0.999, -6.777e-06, -0.04568, 0.7064, -0.7071, -0.0323, 0.7064, -0.7071, -0.0323, 0.999, 6.695e-06, -0.04568, 0.999, -6.777e-06, -0.04568, 0.999, 6.695e-06, -0.04568, 0.7064, 0.7071, -0.0323, 0.999, -6.777e-06, -0.04568, 0.999, 6.695e-06, -0.04568, 0.7064, 0.7071, -0.0323, 0.7064, 0.7071, -0.0323, 0.7064, 0.7071, -0.0323, 5.524e-06, 1.0, -1.662e-07, 0.7064, 0.7071, -0.0323, 0.7064, 0.7071, -0.0323, 5.627e-06, 1.0, -3.337e-08, 5.524e-06, 1.0, -1.662e-07, -0.7067, -0.7074, 0.01066, -2.194e-05, -0.9999, 0.01032, -5.162e-05, -0.9999, 0.0115, -0.7067, -0.7074, 0.01066, -0.7066, -0.7076, 0.009882, -2.194e-05, -0.9999, 0.01032, -1.0, -0.0002239, 0.008698, -0.7066, -0.7076, 0.009882, -0.7067, -0.7074, 0.01066, -1.0, -0.0002239, 0.008698, -1.0, -0.0003816, 0.008747, -0.7066, -0.7076, 0.009882, -0.7069, 0.7073, 0.006682, -1.0, -0.0003816, 0.008747, -1.0, -0.0002239, 0.008698, -0.7069, 0.7073, 0.006682, -0.7064, 0.7078, 0.007594, -1.0, -0.0003816, 0.008747, 5.287e-05, 1.0, 0.005883, -0.7064, 0.7078, 0.007594, -0.7069, 0.7073, 0.006682, 5.287e-05, 1.0, 0.005883, 4.112e-05, 1.0, 0.007131, -0.7064, 0.7078, 0.007594, 0.7069, 0.7073, 0.006682, 4.112e-05, 1.0, 0.007131, 5.287e-05, 1.0, 0.005883, 0.7069, 0.7073, 0.006682, 0.707, 0.7071, 0.007571, 4.112e-05, 1.0, 0.007131, 1.0, -0.0002189, 0.008698, 0.707, 0.7071, 0.007571, 0.7069, 0.7073, 0.006682, 1.0, -0.0002189, 0.008698, 1.0, -0.0004275, 0.00875, 0.707, 0.7071, 0.007571, 0.7067, -0.7074, 0.01066, 1.0, -0.0004275, 0.00875, 1.0, -0.0002189, 0.008698, 0.7067, -0.7074, 0.01066, 0.7066, -0.7075, 0.009882, 1.0, -0.0004275, 0.00875, -5.162e-05, -0.9999, 0.0115, 0.7066, -0.7075, 0.009882, 0.7067, -0.7074, 0.01066, -5.162e-05, -0.9999, 0.0115, -2.194e-05, -0.9999, 0.01032, 0.7066, -0.7075, 0.009882, 1.427e-07, -1.0, -1.435e-08, -1.084e-08, -1.0, -4.842e-07, -1.835e-08, -1.0, -4.985e-07, 1.427e-07, -1.0, -1.435e-08, -8.007e-09, -1.0, 0.0, -1.084e-08, -1.0, -4.842e-07, -8.007e-09, -1.0, 0.0, 1.427e-07, -1.0, -1.435e-08, -1.597e-07, -1.0, 0.0, -1.597e-07, -1.0, 0.0, -2.64e-07, -1.0, 0.0, -8.007e-09, -1.0, 0.0, -1.835e-08, -1.0, -8.973e-07, -1.835e-08, -1.0, -8.973e-07, -1.835e-08, -1.0, -8.973e-07, -0.5515, 0.4355, 0.7115, -0.5515, 0.4355, 0.7115, -0.5515, 0.4355, 0.7115, 5.046e-09, 1.0, 1.754e-07, 3.278e-09, 1.0, 5.33e-07, 2.069e-08, 1.0, 5.556e-07, 5.046e-09, 1.0, 1.754e-07, -1.496e-07, 1.0, 1.336e-07, 3.278e-09, 1.0, 5.33e-07, 1.614e-07, 1.0, 1.847e-07, -1.496e-07, 1.0, 1.336e-07, 5.046e-09, 1.0, 1.754e-07, 2.636e-08, 1.0, 3.953e-07, 1.614e-07, 1.0, 1.847e-07, 5.046e-09, 1.0, 1.754e-07, 2.636e-08, 1.0, 3.953e-07, 1.95e-08, 1.0, 3.988e-07, 1.614e-07, 1.0, 1.847e-07, 0.04568, 0.0, 0.999, 0.04568, 0.0, 0.999, 0.0457, 0.0, 0.999, 0.04568, 0.0, 0.999, 0.04568, 0.0, 0.999, 0.04568, 0.0, 0.999, 0.04568, 0.0, 0.999, 0.04567, 0.0, 0.999, 0.04568, 0.0, 0.999, 0.04567, 0.0, 0.999, 0.04567, 0.0, 0.999, 0.04568, 0.0, 0.999, 0.04567, 0.0, 0.999, 0.04567, 0.0, 0.999, 0.04568, 0.0, 0.999, 0.04567, 0.0, 0.999, 0.04564, 0.0, 0.999, 0.04567, 0.0, 0.999, 0.04567, 0.0, 0.999, 0.04567, 0.0, 0.999, 0.04568, 0.0, 0.999, 0.04567, 0.0, 0.999, 0.04568, 0.0, 0.999, 0.04568, 0.0, 0.999, 0.08761, 0.8792, 0.4684, 0.08761, 0.8792, 0.4684, 0.08761, 0.8792, 0.4684, 0.0, 0.7071, -0.7071, 0.0, 0.7071, -0.7071, 0.0, 0.7071, -0.7071, 0.0, 0.7071, -0.7071, 0.0, 0.7071, -0.7071, 0.0, 0.7071, -0.7071, 0.0, 0.7071, -0.7071, 0.0, 0.7071, -0.7071, 0.0, 0.7071, -0.7071, 0.08757, -0.4752, 0.8755, 0.08757, -0.4752, 0.8755, 0.08757, -0.4752, 0.8755, -0.07849, -0.7071, -0.7027, -0.07849, -0.7071, -0.7027, -0.07849, -0.7071, -0.7027, -0.07849, -0.7071, -0.7027, -0.07849, -0.7071, -0.7027, -0.07849, -0.7071, -0.7027, -0.07849, -0.7071, -0.7027, -0.07848, -0.7071, -0.7027, -0.07849, -0.7071, -0.7027, -0.1066, -0.589, -0.8011, -0.1066, -0.589, -0.8011, -0.1066, -0.589, -0.8011, -0.1066, -0.589, -0.8011, -0.1066, -0.589, -0.8011, -0.1066, -0.589, -0.8011, -0.1066, -0.589, -0.8011, -0.1066, -0.589, -0.8011, -0.1066, -0.589, -0.8011, -0.0876, -0.8792, -0.4684, -0.08759, -0.8792, -0.4684, -0.08759, -0.8792, -0.4684, -0.0876, -0.8792, -0.4684, -0.0876, -0.8792, -0.4684, -0.08759, -0.8792, -0.4684, -0.0876, -0.8792, -0.4684, -0.08762, -0.8792, -0.4684, -0.0876, -0.8792, -0.4684, -0.3531, -0.9282, 0.1175, -0.3531, -0.9282, 0.1175, -0.3531, -0.9282, 0.1175, -0.3531, -0.9282, 0.1175, -0.3531, -0.9282, 0.1175, -0.3531, -0.9282, 0.1175, -0.3531, -0.9282, 0.1175, -0.3531, -0.9282, 0.1175, -0.3531, -0.9282, 0.1175, 0.04572, -1.079e-05, 0.999, 0.04565, -1.079e-05, 0.999, 0.04569, -2.979e-08, 0.999, 0.04565, -1.079e-05, 0.999, 0.04565, 1.073e-05, 0.999, 0.04569, -2.979e-08, 0.999, 0.04569, -2.979e-08, 0.999, 0.04565, 1.073e-05, 0.999, 0.04572, 1.073e-05, 0.999, 0.04572, -1.079e-05, 0.999, 0.04569, -2.979e-08, 0.999, 0.04572, 1.073e-05, 0.999, 0.07849, 0.7071, 0.7027, 0.07849, 0.7071, 0.7027, -0.3604, 0.8165, 0.451, 0.07849, 0.7071, 0.7027, -0.3604, 0.8165, 0.451, -0.3604, 0.8165, 0.451, -0.3604, 0.8165, 0.451, -0.7027, 0.7071, 0.07849, -0.3604, 0.8165, 0.451, -0.3604, 0.8165, 0.451, -0.7027, 0.7071, 0.07849, -0.7027, 0.7071, 0.07849, -0.04178, -0.1098, -0.9931, -0.04178, -0.1098, -0.9931, -0.04178, -0.1098, -0.9931, -0.04178, -0.1098, -0.9931, -0.04179, -0.1098, -0.9931, -0.04178, -0.1098, -0.9931, -0.04178, -0.1098, -0.9931, -0.04178, -0.1098, -0.9931, -0.04178, -0.1098, -0.9931, 0.0, 0.7071, 0.7071, 0.0, 0.7071, 0.7071, -0.4082, 0.8165, 0.4082, 0.0, 0.7071, 0.7071, -0.4082, 0.8165, 0.4082, -0.4082, 0.8165, 0.4082, -0.4082, 0.8165, 0.4082, -0.7071, 0.7071, 0.0, -0.4082, 0.8165, 0.4082, -0.4082, 0.8165, 0.4082, -0.7071, 0.7071, 0.0, -0.7071, 0.7071, 0.0, 0.1066, 0.589, 0.8011, 0.1066, 0.589, 0.8011, -0.3348, 0.7434, 0.5791, 0.1066, 0.589, 0.8011, -0.3348, 0.7434, 0.5791, -0.3348, 0.7434, 0.5791, -0.3348, 0.7434, 0.5791, -0.6865, 0.6986, 0.2019, -0.3348, 0.7434, 0.5791, -0.3348, 0.7434, 0.5791, -0.6865, 0.6986, 0.2019, -0.6865, 0.6986, 0.2019, 0.4082, 0.8165, 0.4083, 0.0, 0.7071, 0.7071, 0.0, 0.7071, 0.7071, 0.4082, 0.8165, 0.4083, 0.4082, 0.8165, 0.4082, 0.0, 0.7071, 0.7071, 0.4082, 0.8165, 0.4083, 0.7071, 0.7071, 0.0, 0.4082, 0.8165, 0.4082, 0.4082, 0.8165, 0.4083, 0.7071, 0.7071, 0.0, 0.7071, 0.7071, 0.0, 0.1066, 0.589, 0.8011, 0.4746, 0.7434, 0.4714, 0.4746, 0.7434, 0.4714, 0.4746, 0.7434, 0.4714, 0.7154, 0.6986, 0.01536, 0.4746, 0.7434, 0.4714, 0.4746, 0.7434, 0.4714, 0.7154, 0.6986, 0.01536, 0.7154, 0.6986, 0.01536, -0.3604, -0.8165, 0.451, 0.07849, -0.7071, 0.7027, 0.07849, -0.7071, 0.7027, -0.3604, -0.8165, 0.451, -0.3604, -0.8165, 0.451, 0.07849, -0.7071, 0.7027, -0.3604, -0.8165, 0.451, -0.7027, -0.7071, 0.07849, -0.3604, -0.8165, 0.451, -0.3604, -0.8165, 0.451, -0.7027, -0.7071, 0.07849, -0.7027, -0.7071, 0.07849, 0.1065, 0.7071, -0.699, 0.1065, 0.7071, -0.699, 0.1065, 0.7071, -0.699, 0.1065, 0.7071, -0.699, 0.1065, 0.7071, -0.699, 0.1065, 0.7071, -0.699, 0.1065, 0.7071, -0.699, 0.1065, 0.7071, -0.699, 0.1065, 0.7071, -0.699, -0.5515, 0.4354, 0.7115, -0.5515, 0.4354, 0.7115, -0.2319, 0.1172, 0.9656, -0.5515, 0.4354, 0.7115, -0.2319, 0.1172, 0.9656, -0.2319, 0.1172, 0.9656, -0.2319, 0.1172, 0.9656, 0.1498, -0.2324, 0.961, -0.2319, 0.1172, 0.9656, -0.2319, 0.1172, 0.9656, 0.1498, -0.2324, 0.961, 0.1498, -0.2324, 0.961, 0.1065, -0.7071, -0.699, 0.1065, -0.7071, -0.699, 0.1065, -0.7071, -0.699, 0.1065, -0.7071, -0.699, 0.1065, -0.7071, -0.699, 0.1065, -0.7071, -0.699, 0.1065, -0.7071, -0.699, 0.1065, -0.7071, -0.699, 0.1065, -0.7071, -0.699, 0.3421, 0.8165, 0.4651, -0.1065, 0.7071, 0.699, -0.1065, 0.7071, 0.699, 0.3421, 0.8165, 0.4651, 0.3421, 0.8165, 0.4651, -0.1065, 0.7071, 0.699, 0.3421, 0.8165, 0.4651, 0.699, 0.7071, 0.1065, 0.3421, 0.8165, 0.4651, 0.3421, 0.8165, 0.4651, 0.699, 0.7071, 0.1065, 0.699, 0.7071, 0.1065, -0.3545, -0.6508, 0.6714, 0.08759, -0.4752, 0.8755, 0.08759, -0.4752, 0.8755, -0.3545, -0.6508, 0.6714, -0.3545, -0.6508, 0.6714, 0.08759, -0.4752, 0.8755, -0.3545, -0.6508, 0.6714, -0.7017, -0.652, 0.2874, -0.3545, -0.6508, 0.6714, -0.3545, -0.6508, 0.6714, -0.7017, -0.652, 0.2874, -0.7017, -0.652, 0.2874, -0.1065, -0.7071, 0.699, -0.1065, -0.7071, 0.699, 0.3421, -0.8165, 0.4651, -0.1065, -0.7071, 0.699, 0.3421, -0.8165, 0.4651, 0.3421, -0.8165, 0.4651, 0.3421, -0.8165, 0.4651, 0.699, -0.7071, 0.1065, 0.3421, -0.8165, 0.4651, 0.3421, -0.8165, 0.4651, 0.699, -0.7071, 0.1065, 0.699, -0.7071, 0.1065, 0.0, -0.7071, -0.7071, 0.0, -0.7071, -0.7071, 0.0, -0.7071, -0.7071, 0.0, -0.7071, -0.7071, 0.0, -0.7071, -0.7071, 0.0, -0.7071, -0.7071, 0.0, -0.7071, -0.7071, 0.0, -0.7071, -0.7071, 0.0, -0.7071, -0.7071, -0.2668, -0.9002, 0.3442, -0.2668, -0.9002, 0.3442, -0.2668, -0.9002, 0.3442, -0.2668, -0.9002, 0.3442, -0.2668, -0.9002, 0.3442, -0.2668, -0.9002, 0.3442, -0.2668, -0.9002, 0.3442, -0.2668, -0.9002, 0.3442, -0.2668, -0.9002, 0.3442, 0.0, -0.7071, -0.7071, 0.0, -0.7071, -0.7071, 0.0, -0.7071, -0.7071, 0.0, -0.7071, -0.7071, 0.0, -0.7071, -0.7071, 0.0, -0.7071, -0.7071, 0.0, -0.7071, -0.7071, 0.0, -0.7071, -0.7071, 0.0, -0.7071, -0.7071, 0.08759, 0.8792, 0.4684, 0.08759, 0.8792, 0.4684, -0.3545, 0.9131, 0.2013, 0.08759, 0.8792, 0.4684, -0.3545, 0.9131, 0.2013, -0.3545, 0.9131, 0.2013, -0.3545, 0.9131, 0.2013, -0.7017, 0.7024, -0.1197, -0.3545, 0.9131, 0.2013, -0.3545, 0.9131, 0.2013, -0.7017, 0.7024, -0.1197, -0.7017, 0.7024, -0.1197, 0.0, 0.7071, -0.7071, 0.0, 0.7071, -0.7071, 0.0, 0.7071, -0.7071, 0.0, 0.7071, -0.7071, 0.0, 0.7071, -0.7071, 0.0, 0.7071, -0.7071, 0.0, 0.7071, -0.7071, 0.0, 0.7071, -0.7071, 0.0, 0.7071, -0.7071, -0.08783, 0.9173, -0.3884, -0.08784, 0.9173, -0.3884, 0.3531, 0.9282, -0.1175, -0.08783, 0.9173, -0.3884, -0.5052, 0.6606, -0.5553, -0.08784, 0.9173, -0.3884, -0.08783, 0.9173, -0.3884, -0.5052, 0.6606, -0.5553, -0.5052, 0.6606, -0.5553, -0.4473, -0.02768, 0.8939, -0.4473, -0.02769, 0.8939, 0.04176, 0.1098, 0.9931, -0.4473, -0.02768, 0.8939, -0.8166, -0.1578, 0.5553, -0.4473, -0.02769, 0.8939, -0.4473, -0.02768, 0.8939, -0.8166, -0.1578, 0.5553, -0.8166, -0.1578, 0.5553, 0.6753, 0.627, -0.3884, 0.3531, 0.9282, -0.1175, 0.3531, 0.9282, -0.1175, 0.6753, 0.627, -0.3884, 0.6753, 0.627, -0.3884, 0.3531, 0.9282, -0.1175, 0.6753, 0.627, -0.3884, 0.8166, 0.1578, -0.5553, 0.6753, 0.627, -0.3884, 0.6753, 0.627, -0.3884, 0.8166, 0.1578, -0.5553, 0.8166, 0.1578, -0.5553, 0.04178, 0.1098, 0.9931, 0.04178, 0.1098, 0.9931, 0.3158, -0.318, 0.8939, 0.04178, 0.1098, 0.9931, 0.3158, -0.318, 0.8939, 0.3158, -0.318, 0.8939, 0.3158, -0.318, 0.8939, 0.5052, -0.6606, 0.5553, 0.3158, -0.318, 0.8939, 0.3158, -0.318, 0.8939, 0.5052, -0.6606, 0.5553, 0.5052, -0.6606, 0.5553])] * 3)])
arm_telephonepole001_skybox_qc_skeleton = bpy.data.armatures.new('telephonepole001_skybox.qc_skeleton')  # bones are not reproduced

# ---- objects
ob_telephonepole001_skybox_qc_skeleton = bpy.data.objects.new('telephonepole001_skybox.qc_skeleton', arm_telephonepole001_skybox_qc_skeleton)
ob_telephonepole001_skybox_reference = bpy.data.objects.new('telephonepole001_skybox_reference', me_telephonepole001_skybox_reference)

# ---- transforms, parenting, visibility, modifiers, constraints
ob_telephonepole001_skybox_qc_skeleton.location = (0.0, 0.0, 0.0)
ob_telephonepole001_skybox_qc_skeleton.show_in_front = True
ob_telephonepole001_skybox_qc_skeleton.lineart.crease_threshold = 0.0
ob_telephonepole001_skybox_reference.parent = ob_telephonepole001_skybox_qc_skeleton
ob_telephonepole001_skybox_reference.location = (0.0, 0.0, 0.0)
ob_telephonepole001_skybox_reference.lineart.crease_threshold = 0.0
_vg = ob_telephonepole001_skybox_reference.vertex_groups.new(name='static_prop')
_vg.add([0, 1, 2, 3, 4, 5, 6, 7, 8, 9, 10, 11, 12, 13, 14, 15, 16, 17, 18, 19, 20, 21, 22, 23, 24, 25, 26, 27, 28, 29, 30, 31, 32, 33, 34, 35, 36, 37, 38, 39, 40, 41, 42, 43, 44, 45, 46, 47, 48, 49, 50, 51, 52, 53, 54, 55, 56, 57, 58, 59, 60, 61, 62, 63, 64, 65, 66, 67, 68, 69, 70, 71, 72, 73, 74, 75, 76, 77, 78, 79, 80, 81, 82, 83, 84, 85, 86, 87, 88, 89, 90, 91, 92, 93, 94, 95, 96, 97, 98, 99, 100, 101, 102, 103, 104, 105, 106, 107, 108, 109, 110, 111, 112, 113, 114, 115, 116, 117, 118, 119, 120, 121, 122, 123, 124, 125, 126, 127, 128, 129, 130, 131, 132, 133, 134, 135, 136, 137, 138, 139, 140, 141, 142, 143, 144, 145, 146, 147, 148, 149, 150, 151, 152, 153, 154, 155, 156, 157, 158, 159, 160, 161, 162, 163, 164, 165, 166, 167, 168, 169, 170, 171, 172, 173, 174, 175, 176, 177, 178, 179, 180, 181, 182, 183, 184, 185, 186, 187, 188, 189, 190, 191, 192, 193, 194, 195, 196, 197, 198, 199, 200, 201, 202, 203, 204, 205, 206, 207, 208, 209, 210, 211, 212, 213, 214, 215, 216, 217, 218, 219, 220, 221, 222, 223, 224, 225, 226, 227, 228, 229, 230, 231, 232, 233, 234, 235, 236, 237, 238, 239, 240, 241, 242, 243, 244, 245, 246, 247, 248, 249, 250, 251, 252, 253, 254, 255, 256, 257, 258, 259, 260, 261, 262, 263, 264, 265, 266, 267, 268, 269, 270, 271, 272, 273, 274, 275, 276, 277, 278, 279, 280, 281, 282, 283, 284, 285, 286, 287], 1.0, 'REPLACE')
_m = ob_telephonepole001_skybox_reference.modifiers.new('Armature', 'ARMATURE')
_m.object = ob_telephonepole001_skybox_qc_skeleton

# ---- collection membership
scene.collection.objects.link(ob_telephonepole001_skybox_qc_skeleton)
scene.collection.objects.link(ob_telephonepole001_skybox_reference)
col_telephonepole001_skybox.objects.link(ob_telephonepole001_skybox_qc_skeleton)
col_telephonepole001_skybox.objects.link(ob_telephonepole001_skybox_reference)

# ---- scene / render settings (as saved in the file)
scene.frame_start = 1; scene.frame_end = 250; scene.frame_set(0)
scene.render.engine = 'BLENDER_EEVEE_NEXT'
scene.cycles.use_denoising = False
scene.cycles.samples = 128
scene.cycles.sampling_pattern = 'TABULATED_SOBOL'
scene.cycles.use_adaptive_sampling = False
scene.cycles.use_light_tree = False
scene.view_settings.view_transform = 'Filmic'
bpy.context.view_layer.update()

# ---- added for rendering (the .blend has no active camera and no usable light): camera, sun + grey world if the file has none
cam_auto = bpy.data.cameras.new('AutoCamera')
cam_auto.lens = 50.0
cam_auto.sensor_width = 36.0
cam_auto.clip_end = 1000.0
ob_auto_camera = bpy.data.objects.new('AutoCamera', cam_auto)
scene.collection.objects.link(ob_auto_camera)
ob_auto_camera.location = (30.8505, -37.0814, 40.6609)
ob_auto_camera.rotation_euler = (1.09748, -7.21219e-08, 0.694738)
scene.camera = ob_auto_camera
light_auto_sun = bpy.data.lights.new('AutoSun', 'SUN')
light_auto_sun.energy = 3.0
light_auto_sun.angle = 0.0523599
ob_auto_sun = bpy.data.objects.new('AutoSun', light_auto_sun)
scene.collection.objects.link(ob_auto_sun)
ob_auto_sun.rotation_euler = (0.872665, 0.174533, 0.523599)
if scene.world is None:
    world_auto = bpy.data.worlds.new('AutoWorld')
    world_auto.color = (0.3, 0.3, 0.3)
    scene.world = world_auto
bpy.context.view_layer.update()
